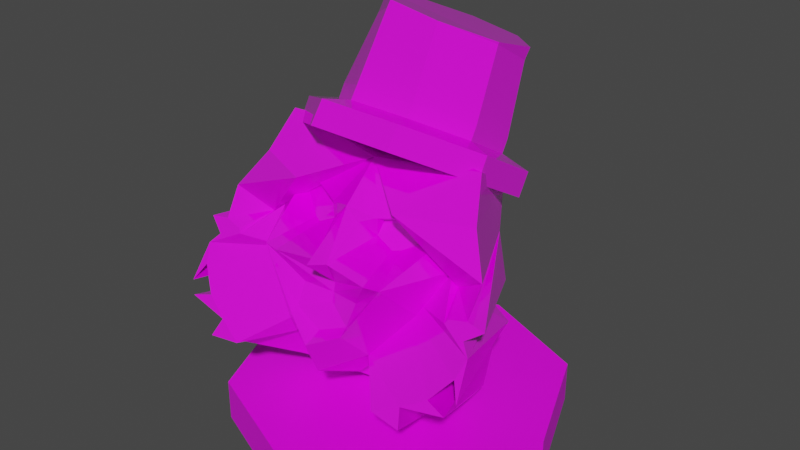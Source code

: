 # Source: sid.blend  (saved by Blender 2.80.43; exported with 4.5.12 LTS)
import bpy
from mathutils import Matrix  # noqa: F401  (used for matrix-valued properties, if any)

bpy.ops.wm.read_factory_settings(use_empty=True)
scene = bpy.context.scene
scene.name = 'Scene'

# ---- collections
col_collection = bpy.data.collections.new('Collection'); scene.collection.children.link(col_collection)

# ---- materials (node trees are filled in below, after node groups)
mat_sidface = bpy.data.materials.new('SidFace')
mat_sidface.use_transparent_shadow = False
mat_sidface.diffuse_color = (0.9137, 0.8824, 0.9176, 1.0)
mat_sidface.roughness = 0.0
mat_sidface.specular_intensity = 1.0
mat_sidface.metallic = 1.0
mat_sidbase = bpy.data.materials.new('SidBase')
mat_sidbase.use_transparent_shadow = False
mat_sidbase.roughness = 0.25

# ---- material node trees
mat_sidface.use_nodes = True; mat_sidface.node_tree.nodes.clear()
_N = mat_sidface.node_tree.nodes; _L = mat_sidface.node_tree.links
n0 = _N.new('ShaderNodeOutputMaterial'); n0.name = 'Material Output'; n0.location = (300, 300)
n1 = _N.new('ShaderNodeBsdfPrincipled'); n1.name = 'Principled BSDF'; n1.location = (10, 300)
n1.distribution = 'GGX'
n1.subsurface_method = 'BURLEY'
n1.inputs[2].default_value = 0.0
n1.inputs[3].default_value = 1.45
n1.inputs[13].default_value = 2.0
n2 = _N.new('ShaderNodeNormalMap'); n2.name = 'Normal Map'; n2.location = (-300, -300)
n2.label = 'Normal/Map'
n2.inputs[0].default_value = 0.14
n3 = _N.new('ShaderNodeTexImage'); n3.name = 'Image Texture'; n3.location = (-180, 280)
_L.new(n1.outputs[0], n0.inputs[0])
_L.new(n2.outputs[0], n1.inputs[5])
_L.new(n3.outputs[0], n1.inputs[0])
n0.is_active_output = True
mat_sidbase.use_nodes = True; mat_sidbase.node_tree.nodes.clear()
_N = mat_sidbase.node_tree.nodes; _L = mat_sidbase.node_tree.links
n0 = _N.new('ShaderNodeOutputMaterial'); n0.name = 'Material Output'; n0.location = (300, 300)
n1 = _N.new('ShaderNodeBsdfPrincipled'); n1.name = 'Principled BSDF'; n1.location = (10, 300)
n1.distribution = 'GGX'
n1.subsurface_method = 'BURLEY'
n1.inputs[3].default_value = 1.45
n2 = _N.new('ShaderNodeTexImage'); n2.name = 'Image Texture'; n2.location = (-180, 280)
_L.new(n1.outputs[0], n0.inputs[0])
_L.new(n2.outputs[0], n1.inputs[0])
n0.is_active_output = True

# ---- world
world_world = bpy.data.worlds.new('World'); scene.world = world_world
world_world.use_nodes = True; world_world.node_tree.nodes.clear()
_N = world_world.node_tree.nodes; _L = world_world.node_tree.links
n0 = _N.new('ShaderNodeOutputWorld'); n0.name = 'World Output'; n0.location = (300, 300)
n1 = _N.new('ShaderNodeBackground'); n1.name = 'Background'; n1.location = (10, 300)
n1.inputs[0].default_value = (0.05088, 0.05088, 0.05088, 1.0)
_L.new(n1.outputs[0], n0.inputs[0])
n0.is_active_output = True
world_world.color = (0.05088, 0.05088, 0.05088)
world_world.use_sun_shadow = False
world_world.sun_shadow_jitter_overblur = 0.0

# ---- meshes
me_object_3 = bpy.data.meshes.new('Object_3')
me_object_3.from_pydata([(2.46, 0.7516, 2.552), (-0.7717, -1.715, 2.351), (-0.05932, -1.262, 2.08), (-1.441, -1.655, 1.288), (2.218, 0.9241, 3.435), (-0.132, 2.087, 3.921), (-0.1831, 2.121, 2.796), (2.19, 0.5251, 2.772), (-0.1934, 1.713, 2.137), (2.218, 0.3687, 2.42), (-0.2239, 2.089, 1.837), (2.35, 0.3637, 2.101), (-0.203, 1.576, 1.775), (-0.2221, 1.646, 1.416), (2.001, -0.484, 1.374), (-0.2212, 1.295, 1.071), (-0.2437, 1.29, 0.5561), (1.656, -0.9984, 1.248), (-0.2025, 0.6143, 0.787), (-0.2371, 0.9835, 0.3867), (1.277, -1.53, 1.168), (-0.1713, -0.0879, 0.7619), (3.449, -2.828, 2.495), (2.267, 0.05511, 1.734), (1.738, -1.126, 0.8207), (2.595, -3.183, 1.978), (0.7125, -1.647, 2.286), (2.995, -2.767, 2.658), (3.4, -2.46, 3.148), (3.614, -2.673, 2.747), (3.525, -2.22, 3.554), (3.69, -1.923, 4.055), (1.9, 1.075, 4.462), (2.289, -1.112, 4.535), (2.803, -2.032, 3.974), (2.464, -2.974, 2.361), (1.881, -3.169, 2.092), (1.921, -1.561, 3.792), (3.319, -2.092, 3.804), (2.861, -1.978, 4.063), (3.273, -1.905, 4.139), (2.525, -1.215, 4.324), (3.309, -1.521, 4.81), (1.379, -1.903, 5.819), (2.527, -0.5619, 6.593), (2.808, -1.068, 5.668), (-2.007, 0.8954, 4.634), (-2.4, 0.7121, 3.639), (-2.596, 0.1366, 2.319), (-2.518, -0.1645, 1.944), (-1.965, -1.296, 0.9839), (-0.1361, -0.826, 0.7916), (-0.1877, -0.1665, 0.3078), (-3.36, -3.141, 2.795), (-2.236, -0.6785, 1.561), (-2.381, -3.197, 2.574), (-2.525, -3.418, 2.204), (-3.288, -2.767, 3.442), (-2.394, 0.3147, 2.974), (-3.184, -2.391, 4.091), (-3.544, -2.255, 4.374), (-3.138, -1.817, 5.094), (0.1162, -0.9548, 6.384), (-1.099, -2.016, 5.928), (-2.187, -1.318, 4.732), (-2.662, -2.283, 4.215), (-1.809, -3.338, 2.254), (-1.057, -2.427, 2.763), (-1.757, -1.844, 3.754), (-1.846, -1.734, 3.958), (-2.901, -3.038, 2.918), (-3.516, -3.0, 3.061), (-3.398, -2.538, 3.859), (-2.717, -2.234, 4.308), (-3.125, -2.199, 4.421), (-2.43, -1.443, 4.542), (-2.607, -1.317, 5.907), (-2.293, -0.7832, 6.805), (-2.438, 0.1549, 2.625), (-2.701, 0.5147, 2.779), (-1.858, -1.16, 1.403), (2.294, -0.2779, 1.061), (2.402, -0.02858, 1.261), (-2.686, -0.2622, 1.485), (-2.573, -0.5013, 1.275), (0.7656, -1.349, 2.115), (1.385, -1.18, 5.017), (-0.8888, -1.582, 4.826), (0.0486, -2.247, 3.503), (-0.6186, -2.364, 3.817), (-0.5941, -2.625, 3.356), (0.7172, -2.748, 3.142), (0.7077, -2.565, 3.298), (0.7487, -2.301, 3.757), (0.05695, -2.211, 3.73), (-0.6005, -2.809, 3.2), (0.04574, -2.655, 3.013), (0.1218, -1.824, 5.604), (0.3798, -1.77, 5.289), (0.2838, -2.638, 4.637), (1.824, -1.679, 3.597), (1.097, -2.329, 2.668), (1.263, -2.657, 4.482), (2.032, -0.7514, 5.201), (1.287, -0.9887, 5.325), (1.301, -1.184, 5.437), (0.6782, -1.533, 5.374), (0.6601, -1.282, 5.227), (0.6589, -1.501, 4.969), (1.6, -2.565, 4.468), (1.034, -1.494, 4.741), (1.202, -1.408, 4.767), (-0.09831, -1.275, 1.182), (0.00416, -2.719, 2.003), (-0.1616, 1.78, 2.929), (-0.1362, 0.6344, 2.312), (1.28, -0.1365, 2.726), (1.609, 0.8162, 3.447), (1.394, 0.9754, 4.426), (0.1411, -3.059, 4.757), (0.06529, -2.175, 3.957), (-0.0494, -2.654, 4.652), (-1.377, -2.701, 4.599), (0.06015, -3.115, 2.861), (-1.241, -1.3, 5.133), (-1.135, -1.1, 5.432), (-1.121, -1.295, 5.543), (-0.477, -1.586, 5.425), (-0.495, -1.335, 5.278), (-0.4963, -1.554, 5.02), (-0.1668, -1.795, 5.313), (-1.032, -2.763, 4.583), (-1.061, -1.512, 4.867), (-1.434, -0.2611, 2.846), (-0.8667, -1.424, 2.187), (-1.907, -0.9323, 5.375), (-1.784, 0.6604, 3.597), (-1.499, 0.8425, 4.554), (-2.319, 0.9609, 5.541), (0.6602, 2.308, 5.965), (-0.7585, 2.243, 6.028), (-0.7636, 2.082, 5.745), (0.6551, 2.147, 5.682), (-1.704, 1.146, 6.295), (-1.699, 1.308, 6.578), (0.8659, -0.8237, 7.372), (-0.5492, -0.7055, 7.706), (1.811, 0.04629, 6.859), (1.816, 0.2079, 7.143), (1.726, 1.465, 6.427), (-1.609, 0.05064, 7.294), (-1.392, 0.9609, 8.698), (-0.4419, 0.1275, 9.156), (0.8142, 0.1851, 9.101), (0.8695, -0.6403, 7.643), (-0.5952, 2.992, 7.708), (1.655, 1.111, 8.612), (-0.4291, 0.2206, 9.302), (-1.471, 2.074, 8.064), (-1.39, 2.395, 8.692), (0.7006, 3.206, 8.047), (1.611, 2.326, 8.196), (0.6172, 2.96, 7.522), (1.561, 2.213, 7.931), (1.64, 1.1, 8.564), (-1.345, 1.18, 9.108), (-0.5423, 3.234, 8.252), (-1.047, 2.504, 5.304), (-1.056, 2.217, 4.802), (0.8501, 2.305, 4.718), (2.283, 1.172, 5.338), (2.292, 1.459, 5.84), (1.14, -1.774, 7.039), (-0.7666, -1.862, 7.123), (-0.7613, -1.524, 7.596), (-2.19, -0.4423, 7.005), (-2.31, 1.247, 6.043), (0.8591, 2.591, 5.22), (1.721, 1.304, 6.144), (2.412, -0.231, 6.802), (1.145, -1.437, 7.512), (-0.5527, -0.8888, 7.435), (-1.614, -0.111, 7.01), (-1.825, 1.168, 5.414), (-1.876, 0.9812, 5.521), (-1.959, 0.6735, 5.698), (-1.221, 1.02, 5.487), (-1.223, 1.011, 5.493), (-2.225, -0.3654, 6.295), (-2.207, -0.4503, 6.614), (-1.507, -0.3819, 6.292), (-1.491, -0.3888, 6.296), (-0.1051, 2.261, 4.76), (-0.465, 2.032, 4.897), (-0.5222, 1.996, 4.918), (-0.103, 2.263, 4.763), (-0.07125, 1.814, 5.014), (-0.1048, 1.79, 5.028), (-2.196, -0.6103, 6.71), (-2.054, -0.7148, 6.783), (-1.318, -0.4356, 6.319), (-0.2278, -0.6382, 6.415), (0.1072, -0.7005, 6.445), (-0.9263, -0.8806, 6.566), (-1.986, -0.805, 6.751), (-0.3409, -0.3283, 6.241), (0.01862, -0.6269, 6.405), (-1.886, -0.9768, 6.638), (-0.03461, 1.794, 5.025), (1.184, 1.131, 5.381), (0.3509, 2.036, 4.88), (1.75, 1.339, 5.252), (1.763, 1.333, 5.256), (-0.1009, 2.261, 4.759), (2.395, -0.239, 6.411), (2.407, -0.399, 6.507), (2.282, -0.5156, 6.592), (1.187, 1.122, 5.386), (1.666, -0.2362, 6.152), (0.4998, -0.2898, 6.204), (0.1848, -0.6193, 6.397), (1.486, -0.3068, 6.196), (0.4312, -0.608, 6.386), (2.22, -0.6119, 6.566), (1.16, -0.7848, 6.474), (1.651, -0.2446, 6.157), (2.126, -0.7926, 6.461), (1.761, -0.7897, 6.466), (1.839, 1.152, 5.358), (1.966, 0.8537, 5.525), (2.377, -0.1541, 6.093), (0.0, 0.0, -0.5), (-0.002419, -0.5556, 0.4749), (0.0, 4.0, -0.5), (0.0, 4.0, 0.5), (2.828, 2.828, -0.5), (2.828, 2.828, 0.5), (4.0, -1.788e-07, -0.5), (4.0, -1.788e-07, 0.5), (2.828, -2.828, -0.5), (2.828, -2.828, 0.5), (-3.502e-07, -4.0, -0.5), (-3.502e-07, -4.0, 0.5), (-2.828, -2.828, -0.5), (-2.828, -2.828, 0.5), (-4.0, 5.96e-08, -0.5), (-4.0, 5.96e-08, 0.5), (-2.828, 2.828, -0.5), (-2.828, 2.828, 0.5)], [], [(101, 91, 123, 113), (102, 110, 108, 99), (31, 4, 32), (11, 8, 9), (62, 127, 97), (127, 130, 97), (10, 12, 11), (81, 14, 13), (13, 23, 82), (110, 102, 109, 111), (13, 17, 16), (15, 17, 18), (82, 81, 13), (88, 90, 96, 92), (116, 117, 33, 100), (83, 84, 53), (85, 116, 100, 101), (52, 21, 20), (42, 40, 32), (24, 20, 21), (73, 74, 59), (82, 23, 22), (81, 16, 13), (65, 69, 64), (115, 114, 117, 116), (36, 101, 26), (112, 113, 67, 134), (28, 27, 9), (26, 20, 25), (31, 38, 4), (46, 60, 74), (41, 43, 33), (10, 48, 8), (34, 41, 33), (34, 39, 41), (36, 35, 101), (57, 68, 69, 72), (80, 50, 56, 55), (132, 122, 131, 87), (34, 30, 38), (65, 72, 69), (37, 30, 34), (39, 40, 41), (25, 24, 17, 35), (135, 137, 136, 64), (107, 104, 105, 106), (40, 42, 41), (11, 10, 8), (37, 34, 33), (43, 41, 42), (90, 89, 122), (50, 80, 18, 19), (122, 68, 67, 95), (62, 33, 43), (58, 6, 79), (97, 98, 106), (103, 105, 104), (118, 117, 114, 196, 208), (17, 81, 22, 35), (109, 100, 33), (128, 87, 129), (39, 34, 38), (79, 6, 8), (8, 78, 48), (48, 13, 12), (100, 27, 28), (13, 83, 48), (93, 92, 109), (132, 128, 124), (80, 13, 16), (17, 24, 19, 18), (50, 19, 21), (21, 3, 50), (52, 51, 3), (124, 125, 135), (22, 11, 27), (53, 54, 49), (56, 66, 55), (121, 131, 120), (56, 50, 3), (118, 208, 209), (133, 68, 64, 136), (30, 29, 11, 0), (20, 24, 25), (59, 47, 72), (60, 47, 59), (48, 70, 78), (53, 70, 48), (17, 15, 16), (126, 125, 128, 127), (46, 74, 61), (62, 63, 64), (63, 75, 64), (65, 64, 75), (65, 75, 73), (66, 67, 55), (9, 8, 0), (82, 13, 11), (64, 205, 206, 202, 62), (100, 28, 30, 37), (74, 60, 59), (100, 101, 35, 27), (73, 75, 74), (74, 75, 61), (81, 17, 19), (63, 61, 75), (131, 89, 94), (130, 121, 97), (45, 44, 223, 226, 227, 224, 62, 43), (48, 78, 79), (91, 109, 92), (1, 56, 3), (48, 79, 8), (110, 107, 108), (19, 17, 24), (80, 16, 19), (68, 133, 134, 67), (82, 22, 81), (10, 11, 13), (10, 13, 48), (84, 83, 13), (70, 53, 55), (13, 49, 54), (103, 104, 86), (52, 20, 51), (8, 6, 0), (109, 103, 111), (58, 79, 72), (0, 7, 30), (21, 19, 24), (65, 73, 59), (57, 70, 68), (55, 67, 68, 70), (36, 26, 25), (67, 113, 123, 95), (132, 124, 135), (23, 14, 22), (4, 7, 6, 5), (72, 47, 58), (22, 14, 81), (20, 26, 2, 51), (38, 31, 40), (31, 32, 40), (118, 103, 33, 117), (59, 72, 65), (12, 13, 11), (30, 7, 4), (32, 210, 211, 212), (21, 52, 3), (27, 11, 9), (129, 130, 127), (125, 126, 135), (108, 106, 98), (78, 70, 57), (47, 5, 6, 58), (85, 112, 115, 116), (66, 56, 1), (4, 38, 30), (71, 57, 72), (22, 27, 35), (103, 118, 209, 217, 218), (62, 202, 201, 200), (62, 200, 191, 126, 127), (28, 29, 30), (81, 19, 16), (8, 79, 78), (2, 1, 3, 51), (17, 13, 81), (78, 57, 79), (111, 107, 110), (40, 39, 38), (36, 25, 35), (22, 82, 11), (115, 133, 136, 114), (89, 90, 88, 94), (93, 109, 102), (102, 120, 94), (129, 121, 130), (77, 76, 63, 62, 203, 207, 204), (5, 195, 213, 210, 32, 4), (93, 102, 94), (89, 131, 122), (122, 95, 90), (119, 121, 120), (123, 91, 92, 96), (0, 6, 7), (80, 55, 53, 84), (94, 120, 131), (80, 16, 15), (107, 86, 104), (97, 99, 98), (99, 119, 120), (113, 112, 85, 101), (119, 99, 97), (111, 103, 86), (13, 80, 84), (13, 54, 84), (13, 83, 49), (123, 96, 90, 95), (108, 98, 99), (48, 12, 10), (71, 72, 79), (132, 135, 122), (131, 121, 129, 87), (109, 33, 103), (93, 94, 88, 92), (86, 107, 111), (15, 18, 80), (53, 49, 83), (62, 106, 105, 225, 221), (54, 53, 84), (119, 97, 121), (102, 99, 120), (124, 128, 125), (61, 63, 76), (43, 42, 45), (115, 112, 134, 133), (53, 48, 83), (128, 129, 127), (0, 11, 8), (62, 97, 106), (68, 122, 64), (42, 32, 212, 228, 229, 45), (64, 122, 135), (1, 67, 66), (101, 100, 109, 91), (14, 23, 13), (107, 106, 108), (46, 47, 60), (132, 87, 128), (138, 168, 193, 194, 183, 184), (154, 153, 152, 146), (171, 170, 169, 177), (176, 143, 141, 167), (166, 160, 162), (147, 148, 154, 145), (144, 143, 182, 150), (168, 167, 177, 169, 213, 195, 192), (146, 150, 182, 181), (140, 144, 158, 155), (170, 171, 179, 215, 214, 230), (158, 159, 166), (148, 149, 163, 164), (145, 181, 174, 180), (173, 174, 175, 198, 199, 204, 207), (162, 163, 149, 139), (163, 161, 156, 164), (165, 157, 156), (160, 161, 163, 162), (159, 165, 156, 161), (146, 181, 145, 154), (176, 138, 188, 189, 198, 175), (157, 165, 151, 152), (142, 139, 149, 178), (143, 144, 140, 141), (159, 158, 151, 165), (157, 153, 156), (158, 144, 150, 151), (174, 173, 172, 180), (160, 166, 159), (161, 160, 159), (150, 146, 152, 151), (145, 180, 179, 147), (140, 139, 142, 141), (167, 168, 138, 176), (147, 178, 149, 148), (153, 154, 148, 164), (181, 182, 175, 174), (162, 155, 166), (168, 192, 193), (182, 143, 176, 175), (140, 155, 162, 139), (164, 156, 153), (142, 177, 167, 141), (147, 179, 171, 178), (171, 177, 142, 178), (179, 180, 172, 226, 223, 216, 215), (173, 207, 203, 202, 224, 227), (211, 210, 213, 169, 170), (183, 194, 46), (189, 188, 185, 76, 77), (197, 196, 114, 136, 137), (214, 215, 216, 44), (222, 220, 202), (220, 206, 202), (206, 201, 202), (216, 223, 44), (224, 202, 62), (199, 198, 189, 77), (218, 225, 105, 103), (229, 230, 214, 44, 45), (187, 217, 209, 208, 196, 197, 186), (228, 212, 211, 170), (191, 190, 135, 126), (190, 187, 186, 137, 135), (202, 203, 62), (204, 199, 77), (186, 197, 137), (227, 226, 172, 173), (221, 222, 202, 62), (201, 206, 220, 222, 221, 225, 218, 217, 187, 190, 191, 200), (230, 229, 228, 170), (184, 185, 188, 138), (202, 220, 219, 33, 62), (194, 193, 192, 195, 5, 47, 46), (185, 184, 183, 46, 61, 76), (157, 152, 153), (155, 158, 166), (231, 233, 235), (232, 236, 234), (233, 234, 236, 235), (231, 235, 237), (232, 238, 236), (235, 236, 238, 237), (231, 237, 239), (232, 240, 238), (237, 238, 240, 239), (231, 239, 241), (232, 242, 240), (239, 240, 242, 241), (231, 241, 243), (232, 244, 242), (241, 242, 244, 243), (231, 243, 245), (232, 246, 244), (243, 244, 246, 245), (231, 245, 247), (232, 248, 246), (245, 246, 248, 247), (231, 247, 233), (232, 234, 248), (247, 248, 234, 233)])
me_object_3.polygons.foreach_set('material_index', [0, 0, 0, 0, 0, 0, 0, 0, 0, 0, 0, 0, 0, 0, 0, 0, 0, 0, 0, 0, 0, 0, 0, 0, 0, 0, 0, 0, 0, 0, 0, 0, 0, 0, 0, 0, 0, 0, 0, 0, 0, 0, 0, 0, 0, 0, 0, 0, 0, 0, 0, 0, 0, 0, 0, 0, 0, 0, 0, 0, 0, 0, 0, 0, 0, 0, 0, 0, 0, 0, 0, 0, 0, 0, 0, 0, 0, 0, 0, 0, 0, 0, 0, 0, 0, 0, 0, 0, 0, 0, 0, 0, 0, 0, 0, 0, 0, 0, 0, 0, 0, 0, 0, 0, 0, 0, 0, 0, 0, 0, 0, 0, 0, 0, 0, 0, 0, 0, 0, 0, 0, 0, 0, 0, 0, 0, 0, 0, 0, 0, 0, 0, 0, 0, 0, 0, 0, 0, 0, 0, 0, 0, 0, 0, 0, 0, 0, 0, 0, 0, 0, 0, 0, 0, 0, 0, 0, 0, 0, 0, 0, 0, 0, 0, 0, 0, 0, 0, 0, 0, 0, 0, 0, 0, 0, 0, 0, 0, 0, 0, 0, 0, 0, 0, 0, 0, 0, 0, 0, 0, 0, 0, 0, 0, 0, 0, 0, 0, 0, 0, 0, 0, 0, 0, 0, 0, 0, 0, 0, 0, 0, 0, 0, 0, 0, 0, 0, 0, 0, 0, 0, 0, 0, 0, 0, 0, 0, 0, 0, 0, 0, 0, 0, 0, 0, 0, 0, 0, 0, 0, 0, 0, 0, 0, 0, 0, 0, 0, 0, 0, 0, 0, 0, 0, 0, 0, 0, 0, 0, 0, 0, 0, 0, 0, 0, 0, 0, 0, 0, 0, 0, 0, 0, 0, 0, 0, 0, 0, 0, 0, 0, 0, 0, 0, 0, 0, 0, 0, 0, 0, 0, 0, 0, 0, 0, 0, 0, 0, 0, 0, 0, 0, 0, 0, 0, 0, 0, 0, 1, 1, 1, 1, 1, 1, 1, 1, 1, 1, 1, 1, 1, 1, 1, 1, 1, 1, 1, 1, 1, 1, 1, 1])
_uv = me_object_3.uv_layers.new(name='UVMap')
_uv.uv.foreach_set('vector', [0.6214, 0.3303, 0.5792, 0.3829, 0.5061, 0.3517, 0.4999, 0.2563, 0.6398, 0.2772, 0.6144, 0.4066, 0.5727, 0.4057, 0.531, 0.2793, 0.3588, 0.4845, 0.6754, 0.4156, 0.6921, 0.5297, 0.7607, 0.2672, 0.4779, 0.2712, 0.7461, 0.3027, 0.5124, 0.4665, 0.4464, 0.3963, 0.513, 0.3699, 0.4464, 0.6367, 0.4809, 0.6243, 0.513, 0.6567, 0.4745, 0.8049, 0.4769, 0.7478, 0.7607, 0.6131, 0.7545, 0.5418, 0.7219, 0.5188, 0.4747, 0.7556, 0.4747, 0.1911, 0.7514, 0.2264, 0.7665, 0.1738, 0.6144, 0.4066, 0.6398, 0.2772, 0.6773, 0.2875, 0.6331, 0.4161, 0.7556, 0.1911, 0.4617, 0.1724, 0.7161, 0.09544, 0.4748, 0.7166, 0.6835, 0.4617, 0.4769, 0.6409, 0.7665, 0.5695, 0.7545, 0.5418, 0.4747, 0.7556, 0.5048, 0.4231, 0.4334, 0.4067, 0.5045, 0.3686, 0.5781, 0.4003, 0.5575, 0.3368, 0.6634, 0.4169, 0.449, 0.5378, 0.386, 0.4335, 0.5435, 0.1987, 0.5169, 0.1754, 0.2234, 0.3443, 0.4227, 0.2688, 0.5575, 0.3368, 0.386, 0.4335, 0.3138, 0.3303, 0.5541, 0.06784, 0.5629, 0.1183, 0.4025, 0.1635, 0.4036, 0.5684, 0.3608, 0.4938, 0.6921, 0.5297, 0.6927, 0.4474, 0.6414, 0.4025, 0.4804, 0.5629, 0.1974, 0.5126, 0.152, 0.5251, 0.1455, 0.4884, 0.5695, 0.1738, 0.5788, 0.2264, 0.2582, 0.311, 0.7545, 0.1516, 0.4723, 0.09544, 0.4747, 0.1911, 0.2034, 0.5022, 0.2942, 0.4736, 0.2563, 0.5598, 0.4843, 0.6432, 0.4815, 0.7705, 0.6783, 0.6634, 0.6418, 0.5575, 0.2203, 0.2662, 0.3138, 0.3303, 0.3896, 0.2878, 0.4308, 0.165, 0.2704, 0.2563, 0.3028, 0.3408, 0.4144, 0.2768, 0.2991, 0.3836, 0.265, 0.3292, 0.6136, 0.3027, 0.5787, 0.2878, 0.6414, 0.1635, 0.7879, 0.2536, 0.9096, 0.3588, 0.8685, 0.34, 0.7461, 0.6754, 0.2763, 0.6722, 0.1054, 0.3219, 0.152, 0.3282, 0.4375, 0.5144, 0.3611, 0.6806, 0.449, 0.5378, 0.4745, 0.8049, 0.2108, 0.5878, 0.4779, 0.7631, 0.8111, 0.3467, 0.7802, 0.4375, 0.7539, 0.449, 0.8111, 0.3467, 0.8175, 0.3527, 0.7802, 0.4375, 0.7086, 0.2203, 0.7733, 0.242, 0.6214, 0.3138, 0.1339, 0.4164, 0.3041, 0.451, 0.2942, 0.4736, 0.1217, 0.4627, 0.4437, 0.1896, 0.4285, 0.143, 0.1926, 0.2787, 0.2172, 0.3198, 0.3814, 0.4045, 0.3464, 0.2723, 0.3847, 0.2655, 0.4006, 0.3967, 0.8111, 0.4755, 0.8914, 0.4288, 0.8685, 0.4566, 0.2034, 0.5022, 0.1217, 0.4627, 0.2942, 0.4736, 0.713, 0.4552, 0.8914, 0.4288, 0.8111, 0.4755, 0.8175, 0.3527, 0.8633, 0.3608, 0.7802, 0.4375, 0.2188, 0.2536, 0.4474, 0.1249, 0.4617, 0.1724, 0.242, 0.2961, 0.469, 0.6312, 0.6663, 0.5399, 0.6461, 0.4335, 0.4261, 0.5598, 0.5728, 0.4301, 0.6425, 0.4627, 0.6441, 0.441, 0.5748, 0.4022, 0.8633, 0.4938, 0.8674, 0.5684, 0.7802, 0.5144, 0.7607, 0.6131, 0.4745, 0.8049, 0.4779, 0.7631, 0.713, 0.4552, 0.8111, 0.4755, 0.7539, 0.5378, 0.6527, 0.6806, 0.7802, 0.5144, 0.8674, 0.5684, 0.2808, 0.4067, 0.3098, 0.458, 0.2723, 0.5449, 0.4285, 0.143, 0.4437, 0.1896, 0.6409, 0.1211, 0.682, 0.07661, 0.3464, 0.5449, 0.3041, 0.451, 0.3819, 0.3408, 0.4327, 0.3894, 0.5124, 0.4665, 0.7539, 0.449, 0.6527, 0.3611, 0.2333, 0.6076, 0.4791, 0.8085, 0.1992, 0.6299, 0.513, 0.6567, 0.5417, 0.6216, 0.5748, 0.6311, 0.7254, 0.4891, 0.6441, 0.441, 0.6425, 0.4627, 0.6544, 0.5257, 0.6783, 0.4169, 0.4815, 0.3593, 0.4915, 0.5911, 0.4956, 0.5923, 0.6835, 0.4617, 0.7545, 0.5418, 0.8829, 0.2582, 0.7733, 0.242, 0.2875, 0.5303, 0.386, 0.4335, 0.449, 0.5378, 0.4444, 0.6204, 0.4006, 0.5701, 0.4443, 0.5917, 0.8175, 0.4853, 0.8111, 0.4755, 0.8685, 0.4566, 0.1992, 0.3426, 0.4791, 0.3445, 0.4779, 0.2712, 0.4779, 0.2712, 0.2284, 0.3255, 0.2108, 0.2915, 0.2108, 0.2915, 0.4747, 0.1911, 0.4769, 0.231, 0.7023, 0.4335, 0.8324, 0.3292, 0.8775, 0.3836, 0.4747, 0.1911, 0.2008, 0.1987, 0.2108, 0.2915, 0.5827, 0.4513, 0.5781, 0.4003, 0.6773, 0.5303, 0.3814, 0.5747, 0.4444, 0.6204, 0.3614, 0.6043, 0.4437, 0.1896, 0.7556, 0.1911, 0.7161, 0.09544, 0.6835, 0.1724, 0.6927, 0.1249, 0.4731, 0.07661, 0.4769, 0.1211, 0.2809, 0.4285, 0.4731, 0.682, 0.4804, 0.5629, 0.4804, 0.5629, 0.3393, 0.3886, 0.2809, 0.4285, 0.4786, 0.5541, 0.4843, 0.4808, 0.3393, 0.3886, 0.3614, 0.6043, 0.3732, 0.6376, 0.2874, 0.6312, 0.8829, 0.2582, 0.7607, 0.6131, 0.8324, 0.265, 0.2234, 0.3443, 0.4972, 0.2071, 0.5544, 0.2498, 0.2187, 0.2787, 0.2983, 0.2843, 0.2347, 0.3198, 0.4939, 0.5508, 0.3847, 0.5432, 0.5067, 0.4735, 0.2187, 0.1926, 0.2809, 0.4285, 0.3393, 0.3886, 0.6544, 0.5257, 0.4956, 0.5923, 0.631, 0.6319, 0.5436, 0.35, 0.3677, 0.451, 0.4261, 0.5598, 0.6461, 0.4335, 0.3258, 0.4288, 0.2755, 0.3391, 0.6131, 0.2672, 0.6562, 0.3174, 0.6414, 0.4025, 0.6927, 0.4474, 0.7879, 0.2188, 0.3068, 0.4884, 0.6518, 0.4382, 0.2905, 0.4627, 0.1054, 0.3219, 0.2326, 0.6518, 0.1455, 0.3068, 0.5878, 0.2915, 0.2349, 0.3581, 0.5899, 0.3255, 0.1259, 0.2234, 0.177, 0.2349, 0.2108, 0.5878, 0.4617, 0.1724, 0.7166, 0.1527, 0.7161, 0.09544, 0.3748, 0.4286, 0.3732, 0.4504, 0.4444, 0.4242, 0.4464, 0.3963, 0.6722, 0.5489, 0.3282, 0.5251, 0.3707, 0.6, 0.5124, 0.4665, 0.3773, 0.3485, 0.2563, 0.4261, 0.3773, 0.3485, 0.2293, 0.4122, 0.2563, 0.4261, 0.2034, 0.3188, 0.2563, 0.4261, 0.2293, 0.4122, 0.3188, 0.5022, 0.4122, 0.5387, 0.3243, 0.5126, 0.2983, 0.2015, 0.3819, 0.3028, 0.2347, 0.2172, 0.7461, 0.6136, 0.4779, 0.7631, 0.7729, 0.6562, 0.7665, 0.1738, 0.4747, 0.1911, 0.7607, 0.2672, 0.2563, 0.4261, 0.4615, 0.5361, 0.5015, 0.503, 0.5114, 0.4948, 0.5124, 0.4665, 0.7023, 0.4335, 0.8775, 0.3836, 0.8914, 0.4288, 0.713, 0.4552, 0.152, 0.5251, 0.1054, 0.52, 0.1455, 0.4884, 0.7023, 0.4335, 0.6214, 0.3303, 0.7733, 0.2961, 0.8324, 0.3292, 0.1974, 0.3243, 0.2293, 0.4122, 0.152, 0.3282, 0.152, 0.5251, 0.2293, 0.5387, 0.1506, 0.6, 0.7545, 0.5418, 0.6835, 0.4617, 0.4731, 0.682, 0.3773, 0.6927, 0.1506, 0.6, 0.2293, 0.5387, 0.3847, 0.5432, 0.4307, 0.458, 0.5058, 0.4483, 0.373, 0.6243, 0.2776, 0.5508, 0.3699, 0.6567, 0.8117, 0.4539, 0.7804, 0.5102, 0.7463, 0.5046, 0.7358, 0.4845, 0.6952, 0.4849, 0.6283, 0.4854, 0.5124, 0.4665, 0.6527, 0.3611, 0.5878, 0.2915, 0.5899, 0.3255, 0.6299, 0.3426, 0.2671, 0.3829, 0.2875, 0.5303, 0.2875, 0.4003, 0.382, 0.295, 0.1926, 0.2787, 0.3886, 0.1768, 0.2108, 0.2915, 0.1992, 0.3426, 0.4779, 0.2712, 0.6144, 0.5607, 0.5728, 0.6147, 0.5727, 0.5861, 0.682, 0.07661, 0.4617, 0.1724, 0.4474, 0.1249, 0.4437, 0.1896, 0.7161, 0.09544, 0.682, 0.07661, 0.3677, 0.451, 0.5436, 0.35, 0.4144, 0.2768, 0.3028, 0.3408, 0.5695, 0.1738, 0.2582, 0.311, 0.5418, 0.1516, 0.4745, 0.8049, 0.7607, 0.6131, 0.4747, 0.7556, 0.4745, 0.8049, 0.4747, 0.7556, 0.2108, 0.5878, 0.2133, 0.5169, 0.2008, 0.5435, 0.4747, 0.7556, 0.177, 0.3581, 0.1259, 0.3443, 0.2347, 0.3198, 0.4747, 0.7556, 0.2195, 0.5544, 0.2508, 0.4972, 0.7254, 0.6119, 0.6425, 0.6257, 0.6534, 0.5915, 0.4786, 0.5541, 0.6414, 0.4025, 0.4843, 0.4808, 0.4779, 0.2712, 0.4791, 0.3445, 0.7729, 0.3174, 0.6773, 0.2875, 0.7254, 0.4891, 0.6331, 0.4161, 0.2333, 0.6076, 0.1992, 0.6299, 0.1217, 0.2905, 0.7729, 0.6562, 0.743, 0.631, 0.8914, 0.3258, 0.4804, 0.5629, 0.4731, 0.682, 0.6927, 0.4474, 0.2034, 0.5022, 0.1974, 0.5126, 0.1455, 0.4884, 0.1339, 0.4164, 0.177, 0.3581, 0.3041, 0.451, 0.2347, 0.3198, 0.3819, 0.3408, 0.3041, 0.451, 0.177, 0.3581, 0.7086, 0.2203, 0.5787, 0.3896, 0.7879, 0.2188, 0.3819, 0.3408, 0.4999, 0.2563, 0.5061, 0.3517, 0.4327, 0.3894, 0.3814, 0.5747, 0.3614, 0.6043, 0.2874, 0.6312, 0.5788, 0.2264, 0.5188, 0.1864, 0.2582, 0.311, 0.7461, 0.4156, 0.743, 0.3418, 0.4791, 0.3445, 0.4848, 0.4696, 0.2905, 0.4627, 0.6518, 0.4382, 0.6076, 0.3643, 0.8829, 0.2582, 0.7219, 0.5188, 0.7545, 0.5418, 0.6414, 0.1635, 0.5787, 0.2878, 0.4928, 0.2649, 0.4843, 0.1216, 0.8685, 0.4566, 0.9096, 0.4845, 0.8633, 0.4938, 0.9096, 0.3588, 0.7106, 0.6921, 0.8633, 0.3608, 0.6811, 0.5257, 0.4891, 0.6119, 0.449, 0.5378, 0.6634, 0.4169, 0.1455, 0.4884, 0.1217, 0.4627, 0.2034, 0.5022, 0.4769, 0.231, 0.4747, 0.1911, 0.7607, 0.2672, 0.3258, 0.4288, 0.631, 0.3418, 0.6754, 0.4156, 0.7106, 0.5297, 0.5385, 0.5762, 0.694, 0.6176, 0.6954, 0.618, 0.5629, 0.1183, 0.5541, 0.06784, 0.3886, 0.1768, 0.265, 0.3292, 0.6131, 0.2672, 0.6136, 0.3027, 0.4443, 0.5917, 0.4809, 0.6243, 0.4464, 0.6367, 0.3732, 0.4504, 0.3748, 0.4286, 0.2874, 0.469, 0.5727, 0.5861, 0.5748, 0.6311, 0.5417, 0.6216, 0.5899, 0.3255, 0.2349, 0.3581, 0.265, 0.4164, 0.2326, 0.4382, 0.4848, 0.4696, 0.4791, 0.3445, 0.2333, 0.3643, 0.5846, 0.4227, 0.4885, 0.4308, 0.4843, 0.6432, 0.6418, 0.5575, 0.2983, 0.2015, 0.2187, 0.1926, 0.4136, 0.382, 0.6754, 0.4156, 0.34, 0.4566, 0.3258, 0.4288, 0.1086, 0.374, 0.1339, 0.4164, 0.1217, 0.4627, 0.8829, 0.311, 0.8324, 0.3292, 0.7733, 0.2961, 0.4891, 0.6119, 0.6811, 0.5257, 0.6984, 0.6319, 0.6974, 0.6325, 0.5464, 0.7176, 0.5124, 0.4665, 0.5114, 0.4948, 0.4741, 0.5017, 0.3528, 0.5242, 0.5124, 0.7434, 0.3528, 0.7362, 0.3337, 0.7336, 0.3748, 0.6499, 0.4464, 0.6367, 0.8775, 0.3836, 0.9012, 0.3391, 0.8914, 0.4288, 0.7545, 0.5418, 0.4731, 0.682, 0.4723, 0.7161, 0.4779, 0.7631, 0.1992, 0.6299, 0.2284, 0.5899, 0.4928, 0.2649, 0.4136, 0.295, 0.3393, 0.1768, 0.4843, 0.1216, 0.6835, 0.4617, 0.4747, 0.7556, 0.7545, 0.5418, 0.2284, 0.5899, 0.1339, 0.265, 0.1992, 0.6299, 0.6331, 0.5636, 0.5728, 0.6147, 0.6144, 0.5607, 0.8633, 0.4938, 0.8175, 0.4853, 0.8685, 0.4566, 0.7086, 0.2662, 0.7879, 0.2536, 0.7733, 0.2961, 0.2582, 0.311, 0.5695, 0.1738, 0.6131, 0.2672, 0.4843, 0.6432, 0.34, 0.5436, 0.3011, 0.6461, 0.4815, 0.7705, 0.4307, 0.458, 0.4334, 0.4067, 0.5048, 0.4231, 0.5058, 0.4483, 0.5827, 0.4513, 0.6773, 0.5303, 0.6398, 0.5319, 0.6398, 0.5319, 0.5067, 0.4735, 0.5058, 0.4483, 0.3998, 0.5917, 0.2776, 0.5508, 0.373, 0.6243, 0.2445, 0.4856, 0.2096, 0.4263, 0.3773, 0.3485, 0.5124, 0.4665, 0.3964, 0.4748, 0.2898, 0.4641, 0.2786, 0.4832, 0.4848, 0.4696, 0.488, 0.5632, 0.4882, 0.5628, 0.5385, 0.5762, 0.7106, 0.5297, 0.7461, 0.4156, 0.5827, 0.4513, 0.6398, 0.5319, 0.5058, 0.4483, 0.4307, 0.458, 0.3847, 0.5432, 0.3464, 0.5449, 0.2723, 0.5449, 0.2604, 0.3894, 0.2808, 0.4067, 0.2326, 0.5625, 0.2776, 0.5508, 0.3308, 0.4735, 0.5061, 0.2263, 0.5792, 0.2671, 0.5781, 0.2875, 0.5045, 0.2774, 0.7729, 0.6562, 0.4791, 0.8085, 0.743, 0.631, 0.2929, 0.4437, 0.2347, 0.2172, 0.1259, 0.2234, 0.2133, 0.5169, 0.5058, 0.4483, 0.5067, 0.4735, 0.3847, 0.5432, 0.4437, 0.1896, 0.7161, 0.09544, 0.7166, 0.1527, 0.5728, 0.6147, 0.6534, 0.5915, 0.6425, 0.6257, 0.3699, 0.6567, 0.2793, 0.5492, 0.3758, 0.6216, 0.2793, 0.5492, 0.2326, 0.5625, 0.3308, 0.4735, 0.4999, 0.2704, 0.4885, 0.4308, 0.5846, 0.4227, 0.6214, 0.3138, 0.2326, 0.5625, 0.2793, 0.5492, 0.3699, 0.6567, 0.6331, 0.5636, 0.7254, 0.6119, 0.6534, 0.5915, 0.4747, 0.7556, 0.2929, 0.4437, 0.2133, 0.5169, 0.4747, 0.7556, 0.2508, 0.4972, 0.2133, 0.5169, 0.4747, 0.1911, 0.2008, 0.1987, 0.2195, 0.2498, 0.5061, 0.2263, 0.5045, 0.2774, 0.4334, 0.2808, 0.4327, 0.2604, 0.4057, 0.5861, 0.3758, 0.6216, 0.2793, 0.5492, 0.2108, 0.5878, 0.4769, 0.7478, 0.4745, 0.8049, 0.2391, 0.374, 0.2905, 0.4627, 0.6299, 0.3426, 0.3814, 0.4045, 0.2874, 0.469, 0.3464, 0.2723, 0.3847, 0.2655, 0.4939, 0.2776, 0.4443, 0.3998, 0.4006, 0.3967, 0.2875, 0.5303, 0.449, 0.5378, 0.4891, 0.6119, 0.5827, 0.4513, 0.5058, 0.4483, 0.5048, 0.4231, 0.5781, 0.4003, 0.6534, 0.5915, 0.5728, 0.6147, 0.6331, 0.5636, 0.4748, 0.7166, 0.4769, 0.6409, 0.2929, 0.4437, 0.2234, 0.3443, 0.5544, 0.2498, 0.5435, 0.1987, 0.5124, 0.7434, 0.5748, 0.6311, 0.6441, 0.6381, 0.683, 0.7182, 0.6647, 0.7225, 0.2508, 0.4972, 0.1259, 0.2234, 0.2133, 0.5169, 0.2326, 0.5625, 0.3699, 0.6567, 0.2776, 0.5508, 0.6398, 0.5319, 0.531, 0.5492, 0.5067, 0.4735, 0.3614, 0.6043, 0.4444, 0.6204, 0.3732, 0.6376, 0.1506, 0.6, 0.3773, 0.6927, 0.2096, 0.6903, 0.6527, 0.6806, 0.8674, 0.5684, 0.8117, 0.6638, 0.4843, 0.6432, 0.4885, 0.4308, 0.4031, 0.4144, 0.34, 0.5436, 0.2234, 0.3443, 0.5878, 0.2915, 0.5435, 0.1987, 0.4242, 0.6204, 0.3998, 0.5917, 0.3963, 0.6367, 0.7729, 0.3174, 0.7607, 0.2672, 0.4779, 0.2712, 0.5124, 0.4665, 0.513, 0.3699, 0.5748, 0.4022, 0.3677, 0.451, 0.2723, 0.5449, 0.4261, 0.5598, 0.4036, 0.5684, 0.6921, 0.5297, 0.7208, 0.618, 0.7007, 0.6293, 0.6676, 0.6479, 0.4539, 0.6638, 0.4261, 0.5598, 0.2723, 0.5449, 0.469, 0.6312, 0.382, 0.295, 0.3028, 0.3408, 0.2015, 0.2843, 0.3138, 0.3303, 0.386, 0.4335, 0.2875, 0.5303, 0.2671, 0.3829, 0.7219, 0.5188, 0.7514, 0.5788, 0.4747, 0.7556, 0.4301, 0.6147, 0.4022, 0.6311, 0.4057, 0.5861, 0.6722, 0.5489, 0.6518, 0.4382, 0.3219, 0.52, 0.3814, 0.5747, 0.4006, 0.5701, 0.4444, 0.6204, 0.2416, 0.6795, 0.382, 0.8192, 0.4477, 0.7986, 0.4414, 0.7946, 0.2965, 0.7025, 0.2909, 0.6817, 0.5961, 0.8834, 0.59, 1.045, 0.4503, 1.052, 0.4384, 0.8904, 0.7348, 0.683, 0.703, 0.6271, 0.8289, 0.5581, 0.8608, 0.614, 0.2426, 0.7113, 0.31, 0.7001, 0.4145, 0.8041, 0.383, 0.851, 0.4391, 0.9511, 0.5773, 0.9283, 0.5681, 0.8699, 0.5778, 0.7963, 0.5958, 0.8278, 0.5015, 0.8834, 0.4811, 0.8533, 0.7181, 0.765, 0.7001, 0.7335, 0.5603, 0.813, 0.5783, 0.8445, 0.382, 0.5675, 0.383, 0.6233, 0.595, 0.614, 0.594, 0.5581, 0.4882, 0.5628, 0.488, 0.5632, 0.4877, 0.5628, 0.4384, 0.8904, 0.3205, 0.8445, 0.3199, 0.813, 0.438, 0.8602, 0.8221, 0.7038, 0.7181, 0.765, 0.8033, 0.9302, 0.9053, 0.8907, 0.703, 0.6271, 0.7348, 0.683, 0.547, 0.7898, 0.5283, 0.7571, 0.5461, 0.7464, 0.5555, 0.711, 0.8033, 0.9302, 0.8389, 1.0, 0.9322, 0.9511, 0.5958, 0.8278, 0.7356, 0.7482, 0.8187, 0.9154, 0.695, 0.9858, 0.5957, 0.4811, 0.438, 0.4738, 0.4148, 0.4032, 0.6267, 0.4129, 0.3657, 0.8255, 0.4032, 0.8782, 0.5235, 0.8124, 0.5048, 0.7796, 0.4932, 0.7878, 0.4832, 0.7843, 0.4641, 0.7717, 0.5681, 0.8699, 0.673, 0.9154, 0.6914, 0.7482, 0.5728, 0.6969, 0.8187, 0.9154, 0.8313, 0.9449, 0.6962, 0.9911, 0.695, 0.9858, 0.3499, 0.7038, 0.4517, 0.5972, 0.6835, 0.6962, 0.9291, 0.9283, 0.8313, 0.9449, 0.8187, 0.9154, 0.9017, 0.8699, 0.3449, 0.8389, 0.3499, 0.7038, 0.6835, 0.6962, 0.6785, 0.8313, 0.4384, 0.8904, 0.438, 0.8602, 0.5957, 0.8533, 0.5961, 0.8834, 0.7113, 0.7055, 0.6795, 0.6497, 0.532, 0.7336, 0.5226, 0.7689, 0.5048, 0.7796, 0.5235, 0.8124, 0.5972, 1.068, 0.7038, 1.046, 0.6795, 1.001, 0.5868, 1.052, 0.8113, 0.6654, 0.8293, 0.6969, 0.7356, 0.7482, 0.7176, 0.7167, 0.7001, 0.7335, 0.7181, 0.765, 0.8221, 0.7038, 0.8041, 0.6723, 0.8389, 1.0, 0.8033, 0.9302, 0.6795, 1.001, 0.7038, 1.046, 0.4517, 0.5972, 0.59, 0.5932, 0.6835, 0.6962, 0.8033, 0.9302, 0.7181, 0.765, 0.5783, 0.8445, 0.6795, 1.001, 0.4148, 0.8782, 0.4142, 0.8255, 0.6261, 0.8162, 0.6267, 0.8688, 0.5773, 0.9291, 0.4391, 0.9322, 0.3449, 0.8389, 0.6785, 0.8313, 0.5773, 0.9291, 0.3449, 0.8389, 0.5783, 0.8445, 0.4942, 0.8904, 0.5868, 1.052, 0.6795, 1.001, 0.5957, 0.4811, 0.6267, 0.4129, 0.7676, 0.547, 0.7007, 0.5778, 0.4151, 0.7038, 0.5728, 0.6969, 0.5723, 0.6654, 0.4145, 0.6723, 0.851, 0.6233, 0.8192, 0.5675, 0.6795, 0.6497, 0.7113, 0.7055, 0.5778, 0.7963, 0.7176, 0.7167, 0.7356, 0.7482, 0.5958, 0.8278, 0.5932, 1.045, 0.5015, 0.8834, 0.5958, 0.8278, 0.695, 0.9858, 0.438, 0.4738, 0.3199, 0.5603, 0.2559, 0.5235, 0.4148, 0.4032, 0.5681, 0.8699, 0.4333, 0.8907, 0.4391, 0.9511, 0.382, 0.8192, 0.4877, 0.8241, 0.4477, 0.7986, 0.3199, 0.5603, 0.31, 0.7001, 0.2426, 0.7113, 0.2559, 0.5235, 0.4151, 0.7038, 0.4333, 0.8907, 0.5681, 0.8699, 0.5728, 0.6969, 0.695, 0.9858, 0.6962, 0.9911, 0.5932, 1.045, 0.5723, 0.6654, 0.595, 0.614, 0.383, 0.6233, 0.4145, 0.6723, 0.7007, 0.5778, 0.7676, 0.547, 0.7542, 0.7348, 0.6908, 0.7176, 0.7542, 0.7348, 0.595, 0.8608, 0.5723, 0.8113, 0.6908, 0.7176, 0.547, 0.7898, 0.4129, 0.8688, 0.3754, 0.8162, 0.4845, 0.752, 0.5046, 0.7636, 0.5153, 0.7666, 0.5283, 0.7571, 0.4142, 0.3657, 0.2898, 0.4641, 0.3964, 0.4748, 0.5114, 0.4948, 0.6283, 0.4854, 0.6952, 0.4849, 0.694, 0.7215, 0.5385, 0.799, 0.4882, 0.8241, 0.594, 0.8289, 0.7532, 0.703, 0.2965, 0.6355, 0.4414, 0.5804, 0.2763, 0.5489, 0.5226, 0.7689, 0.532, 0.7336, 0.6475, 0.6672, 0.4263, 0.6903, 0.4856, 0.7902, 0.4878, 0.5927, 0.4915, 0.5911, 0.4815, 0.3593, 0.3011, 0.4335, 0.3327, 0.5399, 0.7657, 0.5461, 0.767, 0.5283, 0.7532, 0.5153, 0.7804, 0.5102, 0.5474, 0.5051, 0.52, 0.5038, 0.5114, 0.4948, 0.52, 0.5038, 0.5015, 0.503, 0.5114, 0.4948, 0.5015, 0.503, 0.4741, 0.5017, 0.5114, 0.4948, 0.7532, 0.5153, 0.7463, 0.5046, 0.7804, 0.5102, 0.6283, 0.4854, 0.5114, 0.4948, 0.5124, 0.4665, 0.271, 0.4932, 0.2553, 0.5048, 0.254, 0.5226, 0.2445, 0.4856, 0.6846, 0.7176, 0.683, 0.7182, 0.6441, 0.6381, 0.7254, 0.6119, 0.6676, 0.6479, 0.5555, 0.711, 0.5461, 0.7464, 0.5102, 0.7666, 0.4539, 0.6638, 0.3634, 0.6851, 0.6314, 0.6974, 0.631, 0.6984, 0.4956, 0.7721, 0.4915, 0.7743, 0.4878, 0.7717, 0.3636, 0.6861, 0.7039, 0.7007, 0.6954, 0.7208, 0.694, 0.7215, 0.7532, 0.703, 0.3337, 0.7336, 0.3319, 0.7332, 0.2874, 0.6312, 0.3748, 0.6499, 0.5302, 0.7332, 0.6851, 0.6443, 0.6861, 0.6437, 0.6663, 0.5399, 0.469, 0.6312, 0.5114, 0.4948, 0.3964, 0.4748, 0.5124, 0.4665, 0.2786, 0.4832, 0.271, 0.4932, 0.2445, 0.4856, 0.3636, 0.6437, 0.4878, 0.5927, 0.3327, 0.5399, 0.6952, 0.4849, 0.7358, 0.4845, 0.6261, 0.3754, 0.4142, 0.3657, 0.6647, 0.5385, 0.5474, 0.5051, 0.5114, 0.4948, 0.5124, 0.4665, 0.4741, 0.5017, 0.5015, 0.503, 0.52, 0.5038, 0.5474, 0.5051, 0.6647, 0.5385, 0.683, 0.5455, 0.6846, 0.5464, 0.6314, 0.6974, 0.3634, 0.6851, 0.3319, 0.5302, 0.3337, 0.5294, 0.3528, 0.5242, 0.7637, 0.5555, 0.718, 0.6676, 0.7039, 0.7007, 0.7532, 0.703, 0.2909, 0.6817, 0.2816, 0.6475, 0.252, 0.532, 0.2416, 0.6795, 0.5114, 0.4948, 0.52, 0.5038, 0.555, 0.5404, 0.7539, 0.449, 0.5124, 0.4665, 0.4414, 0.5804, 0.4477, 0.578, 0.4877, 0.5628, 0.488, 0.5632, 0.4848, 0.4696, 0.2326, 0.4382, 0.2763, 0.5489, 0.6475, 0.6672, 0.6817, 0.6475, 0.7025, 0.6355, 0.6722, 0.5489, 0.3707, 0.6, 0.4263, 0.6903, 0.4517, 1.068, 0.4503, 1.052, 0.59, 1.045, 0.9053, 0.8907, 0.8033, 0.9302, 0.9322, 0.9511, 0.5, 0.5077, 0.5, 1.008, 0.8536, 0.8613, 0.4997, 0.4383, 0.8536, 0.8613, 0.5, 1.008, 0.5, 0.4378, 0.5, 0.5628, 0.8536, 0.5628, 0.8536, 0.4378, 0.5, 0.5077, 0.8536, 0.8613, 1.0, 0.5077, 0.4997, 0.4383, 1.0, 0.5077, 0.8536, 0.8613, 0.8613, 0.4378, 0.8613, 0.5628, 0.5077, 0.5628, 0.5077, 0.4378, 0.5, 0.5077, 1.0, 0.5077, 0.8536, 0.1542, 0.4997, 0.4383, 0.8536, 0.1542, 1.0, 0.5077, 0.5077, 0.4378, 0.5077, 0.5628, 0.1542, 0.5628, 0.1542, 0.4378, 0.5, 0.5077, 0.8536, 0.1542, 0.5, 0.007716, 0.4997, 0.4383, 0.5, 0.007716, 0.8536, 0.1542, 0.8536, 0.4378, 0.8536, 0.5628, 0.5, 0.5628, 0.5, 0.4378, 0.5, 0.5077, 0.5, 0.007716, 0.1465, 0.1542, 0.4997, 0.4383, 0.1465, 0.1542, 0.5, 0.007716, 0.5, 0.4378, 0.5, 0.5628, 0.1465, 0.5628, 0.1465, 0.4378, 0.5, 0.5077, 0.1465, 0.1542, 3.359e-05, 0.5077, 0.4997, 0.4383, 3.359e-05, 0.5077, 0.1465, 0.1542, 0.1542, 0.4378, 0.1542, 0.5628, 0.5077, 0.5628, 0.5077, 0.4378, 0.5, 0.5077, 3.359e-05, 0.5077, 0.1465, 0.8613, 0.4997, 0.4383, 0.1465, 0.8613, 3.359e-05, 0.5077, 0.5077, 0.4378, 0.5077, 0.5628, 0.8613, 0.5628, 0.8613, 0.4378, 0.5, 0.5077, 0.1465, 0.8613, 0.5, 1.008, 0.4997, 0.4383, 0.5, 1.008, 0.1465, 0.8613, 0.1465, 0.4378, 0.1465, 0.5628, 0.5, 0.5628, 0.5, 0.4378])
me_object_3.materials.append(mat_sidface)
me_object_3.materials.append(mat_sidbase)
me_object_3.use_remesh_preserve_volume = False
me_object_3.use_remesh_preserve_attributes = False
me_object_3.use_mirror_vertex_groups = False
me_object_3.update()
me_object_3.normals_split_custom_set([tuple(v) for v in zip(*[iter([0.5245, -0.7768, -0.3486, 0.5245, -0.7768, -0.3486, 0.5245, -0.7768, -0.3486, 0.5245, -0.7768, -0.3486, 0.2615, -0.2555, 0.9308, 0.2615, -0.2555, 0.9308, 0.2615, -0.2555, 0.9308, 0.2615, -0.2555, 0.9308, 0.8536, 0.4834, 0.1942, 0.8536, 0.4834, 0.1942, 0.8536, 0.4834, 0.1942, 0.4632, 0.8683, 0.1773, 0.4632, 0.8683, 0.1773, 0.4632, 0.8683, 0.1773, -0.4388, -0.6015, 0.6676, -0.4388, -0.6015, 0.6676, -0.4388, -0.6015, 0.6676, -0.4341, -0.8309, 0.3482, -0.4341, -0.8309, 0.3482, -0.4341, -0.8309, 0.3482, -0.1839, -0.1251, 0.975, -0.1839, -0.1251, 0.975, -0.1839, -0.1251, 0.975, -0.4669, -0.4726, -0.7475, -0.4669, -0.4726, -0.7475, -0.4669, -0.4726, -0.7475, 0.538, 0.8429, 0.005194, 0.538, 0.8429, 0.005194, 0.538, 0.8429, 0.005194, 0.05462, -0.2196, 0.9741, 0.05462, -0.2196, 0.9741, 0.05462, -0.2196, 0.9741, 0.05462, -0.2196, 0.9741, 0.7806, 0.5706, -0.2553, 0.7806, 0.5706, -0.2553, 0.7806, 0.5706, -0.2553, 0.4975, 0.3455, -0.7957, 0.4975, 0.3455, -0.7957, 0.4975, 0.3455, -0.7957, 0.285, 0.5215, -0.8043, 0.285, 0.5215, -0.8043, 0.285, 0.5215, -0.8043, 0.06335, -0.7672, 0.6383, 0.06335, -0.7672, 0.6383, 0.06335, -0.7672, 0.6383, 0.06335, -0.7672, 0.6383, 0.8831, 0.04836, -0.4666, 0.8831, 0.04836, -0.4666, 0.8831, 0.04836, -0.4666, 0.8831, 0.04836, -0.4666, -0.8837, -0.006148, -0.4681, -0.8837, -0.006148, -0.4681, -0.8837, -0.006148, -0.4681, 0.807, -0.05188, -0.5883, 0.807, -0.05188, -0.5883, 0.807, -0.05188, -0.5883, 0.807, -0.05188, -0.5883, 0.7182, 0.6808, -0.1438, 0.7182, 0.6808, -0.1438, 0.7182, 0.6808, -0.1438, 0.8565, 0.4263, -0.2909, 0.8565, 0.4263, -0.2909, 0.8565, 0.4263, -0.2909, -0.2296, -0.4705, -0.852, -0.2296, -0.4705, -0.852, -0.2296, -0.4705, -0.852, 0.06158, -0.8675, 0.4936, 0.06158, -0.8675, 0.4936, 0.06158, -0.8675, 0.4936, 0.8918, 0.4139, 0.1827, 0.8918, 0.4139, 0.1827, 0.8918, 0.4139, 0.1827, 0.5427, 0.7714, -0.3323, 0.5427, 0.7714, -0.3323, 0.5427, 0.7714, -0.3323, 0.5748, -0.5879, 0.5692, 0.5748, -0.5879, 0.5692, 0.5748, -0.5879, 0.5692, 0.4607, 0.429, -0.777, 0.4607, 0.429, -0.777, 0.4607, 0.429, -0.777, 0.4607, 0.429, -0.777, -0.7854, -0.5732, -0.2336, -0.7854, -0.5732, -0.2336, -0.7854, -0.5732, -0.2336, -0.664, -0.3527, -0.6594, -0.664, -0.3527, -0.6594, -0.664, -0.3527, -0.6594, -0.664, -0.3527, -0.6594, 0.7229, 0.1274, -0.6791, 0.7229, 0.1274, -0.6791, 0.7229, 0.1274, -0.6791, -0.6206, -0.6833, -0.3846, -0.6206, -0.6833, -0.3846, -0.6206, -0.6833, -0.3846, 0.5307, 0.09069, -0.8427, 0.5307, 0.09069, -0.8427, 0.5307, 0.09069, -0.8427, -0.1065, -0.03002, 0.9939, -0.1065, -0.03002, 0.9939, -0.1065, -0.03002, 0.9939, -0.7044, -0.2609, -0.6601, -0.7044, -0.2609, -0.6601, -0.7044, -0.2609, -0.6601, -0.3203, 0.575, 0.7529, -0.3203, 0.575, 0.7529, -0.3203, 0.575, 0.7529, 0.6349, -0.1112, 0.7646, 0.6349, -0.1112, 0.7646, 0.6349, -0.1112, 0.7646, -0.5702, -0.4801, 0.6666, -0.5702, -0.4801, 0.6666, -0.5702, -0.4801, 0.6666, -0.1341, -0.6425, 0.7544, -0.1341, -0.6425, 0.7544, -0.1341, -0.6425, 0.7544, 0.3582, -0.7661, 0.5337, 0.3582, -0.7661, 0.5337, 0.3582, -0.7661, 0.5337, 0.3582, -0.7661, 0.5337, -0.9327, 0.3285, 0.149, -0.9327, 0.3285, 0.149, -0.9327, 0.3285, 0.149, -0.9327, 0.3285, 0.149, 0.05139, -0.2198, 0.9742, 0.05139, -0.2198, 0.9742, 0.05139, -0.2198, 0.9742, 0.05139, -0.2198, 0.9742, 0.06158, -0.8675, 0.4936, 0.06158, -0.8675, 0.4936, 0.06158, -0.8675, 0.4936, 0.4498, -0.8268, -0.3379, 0.4498, -0.8268, -0.3379, 0.4498, -0.8268, -0.3379, -0.4002, -0.8658, -0.3004, -0.4002, -0.8658, -0.3004, -0.4002, -0.8658, -0.3004, -0.1072, -0.3646, 0.925, -0.1072, -0.3646, 0.925, -0.1072, -0.3646, 0.925, 0.9082, 0.4131, 0.06785, 0.9082, 0.4131, 0.06785, 0.9082, 0.4131, 0.06785, 0.9082, 0.4131, 0.06785, -0.9251, 0.3124, 0.216, -0.9251, 0.3124, 0.216, -0.9251, 0.3124, 0.216, -0.9251, 0.3124, 0.216, 0.3389, -0.4523, -0.825, 0.3389, -0.4523, -0.825, 0.3389, -0.4523, -0.825, 0.3389, -0.4523, -0.825, -0.5485, -0.7123, 0.438, -0.5485, -0.7123, 0.438, -0.5485, -0.7123, 0.438, 0.3312, 0.6049, 0.7242, 0.3312, 0.6049, 0.7242, 0.3312, 0.6049, 0.7242, -0.4664, -0.6357, 0.6151, -0.4664, -0.6357, 0.6151, -0.4664, -0.6357, 0.6151, -0.06272, -0.8877, -0.4561, -0.06272, -0.8877, -0.4561, -0.06272, -0.8877, -0.4561, 0.6783, -0.6237, 0.3886, 0.6783, -0.6237, 0.3886, 0.6783, -0.6237, 0.3886, -0.6836, 0.6623, 0.3066, -0.6836, 0.6623, 0.3066, -0.6836, 0.6623, 0.3066, -0.6836, 0.6623, 0.3066, -0.6856, -0.693, -0.2229, -0.6856, -0.693, -0.2229, -0.6856, -0.693, -0.2229, -0.6856, -0.693, -0.2229, -0.6092, -0.4054, -0.6815, -0.6092, -0.4054, -0.6815, -0.6092, -0.4054, -0.6815, -0.2743, 0.421, 0.8646, -0.2743, 0.421, 0.8646, -0.2743, 0.421, 0.8646, 0.5371, -0.7863, 0.3054, 0.5371, -0.7863, 0.3054, 0.5371, -0.7863, 0.3054, 0.0123, -0.4939, -0.8694, 0.0123, -0.4939, -0.8694, 0.0123, -0.4939, -0.8694, 0.4857, 0.8734, -0.03521, 0.4857, 0.8734, -0.03521, 0.4857, 0.8734, -0.03521, 0.4857, 0.8734, -0.03521, 0.4857, 0.8734, -0.03521, 0.1927, -0.4163, -0.8886, 0.1927, -0.4163, -0.8886, 0.1927, -0.4163, -0.8886, 0.1927, -0.4163, -0.8886, 0.8902, -0.4135, -0.1911, 0.8902, -0.4135, -0.1911, 0.8902, -0.4135, -0.1911, -0.2581, -0.7351, 0.6269, -0.2581, -0.7351, 0.6269, -0.2581, -0.7351, 0.6269, 0.06158, -0.8675, 0.4936, 0.06158, -0.8675, 0.4936, 0.06158, -0.8675, 0.4936, -0.4761, 0.751, -0.4575, -0.4761, 0.751, -0.4575, -0.4761, 0.751, -0.4575, 0.5233, -0.823, -0.2208, 0.5233, -0.823, -0.2208, 0.5233, -0.823, -0.2208, 0.4731, -0.8597, -0.1927, 0.4731, -0.8597, -0.1927, 0.4731, -0.8597, -0.1927, -0.1925, -0.7513, 0.6313, -0.1925, -0.7513, 0.6313, -0.1925, -0.7513, 0.6313, -0.59, 0.7513, -0.2956, -0.59, 0.7513, -0.2956, -0.59, 0.7513, -0.2956, -0.5817, -0.6815, 0.4441, -0.5817, -0.6815, 0.4441, -0.5817, -0.6815, 0.4441, -0.1453, -0.8196, 0.5542, -0.1453, -0.8196, 0.5542, -0.1453, -0.8196, 0.5542, -0.8489, 0.4958, -0.1835, -0.8489, 0.4958, -0.1835, -0.8489, 0.4958, -0.1835, 0.6444, 0.7233, 0.2481, 0.6444, 0.7233, 0.2481, 0.6444, 0.7233, 0.2481, 0.6444, 0.7233, 0.2481, 0.1013, -0.3233, -0.9409, 0.1013, -0.3233, -0.9409, 0.1013, -0.3233, -0.9409, 0.196, -0.4509, -0.8708, 0.196, -0.4509, -0.8708, 0.196, -0.4509, -0.8708, 0.06603, -0.5868, -0.807, 0.06603, -0.5868, -0.807, 0.06603, -0.5868, -0.807, -0.2126, -0.7751, 0.595, -0.2126, -0.7751, 0.595, -0.2126, -0.7751, 0.595, 0.3575, 0.2345, 0.904, 0.3575, 0.2345, 0.904, 0.3575, 0.2345, 0.904, 0.7787, -0.04147, 0.626, 0.7787, -0.04147, 0.626, 0.7787, -0.04147, 0.626, 0.06158, -0.8675, 0.4936, 0.06158, -0.8675, 0.4936, 0.06158, -0.8675, 0.4936, 0.1303, -0.8268, -0.5472, 0.1303, -0.8268, -0.5472, 0.1303, -0.8268, -0.5472, 0.1329, -0.5202, -0.8437, 0.1329, -0.5202, -0.8437, 0.1329, -0.5202, -0.8437, 0.4857, 0.8734, -0.03521, 0.4857, 0.8734, -0.03521, 0.4857, 0.8734, -0.03521, -0.9214, -0.03448, -0.3871, -0.9214, -0.03448, -0.3871, -0.9214, -0.03448, -0.3871, -0.9214, -0.03448, -0.3871, 0.9288, 0.3008, -0.2163, 0.9288, 0.3008, -0.2163, 0.9288, 0.3008, -0.2163, 0.9288, 0.3008, -0.2163, -0.1583, -0.5336, -0.8308, -0.1583, -0.5336, -0.8308, -0.1583, -0.5336, -0.8308, -0.7869, 0.279, 0.5505, -0.7869, 0.279, 0.5505, -0.7869, 0.279, 0.5505, -0.6086, 0.03838, -0.7925, -0.6086, 0.03838, -0.7925, -0.6086, 0.03838, -0.7925, -0.8801, 0.1682, 0.444, -0.8801, 0.1682, 0.444, -0.8801, 0.1682, 0.444, -0.2967, 0.2045, 0.9328, -0.2967, 0.2045, 0.9328, -0.2967, 0.2045, 0.9328, -0.7748, -0.631, 0.03977, -0.7748, -0.631, 0.03977, -0.7748, -0.631, 0.03977, -0.3672, -0.4847, -0.7939, -0.3672, -0.4847, -0.7939, -0.3672, -0.4847, -0.7939, -0.3672, -0.4847, -0.7939, -0.9142, 0.345, -0.2129, -0.9142, 0.345, -0.2129, -0.9142, 0.345, -0.2129, 0.5816, -0.3508, -0.734, 0.5816, -0.3508, -0.734, 0.5816, -0.3508, -0.734, 0.6647, -0.198, -0.7204, 0.6647, -0.198, -0.7204, 0.6647, -0.198, -0.7204, -0.5525, -0.1657, 0.8169, -0.5525, -0.1657, 0.8169, -0.5525, -0.1658, 0.8168, 0.668, -0.4232, 0.6122, 0.668, -0.4233, 0.6121, 0.668, -0.4233, 0.6121, 0.258, -0.6245, 0.7371, 0.258, -0.6245, 0.7371, 0.258, -0.6245, 0.7371, 0.2189, 0.1913, -0.9568, 0.2189, 0.1913, -0.9568, 0.2189, 0.1913, -0.9568, 0.4906, 0.801, -0.3432, 0.4906, 0.801, -0.3432, 0.4906, 0.801, -0.3432, 0.5467, 0.2141, -0.8095, 0.5467, 0.2141, -0.8095, 0.5467, 0.2141, -0.8095, 0.5467, 0.2141, -0.8095, 0.5467, 0.2141, -0.8095, -0.2384, -0.7935, 0.56, -0.2384, -0.7935, 0.56, -0.2384, -0.7935, 0.56, -0.2384, -0.7935, 0.56, 0.06158, -0.8675, 0.4936, 0.06158, -0.8675, 0.4936, 0.06158, -0.8675, 0.4936, -0.1635, -0.722, 0.6722, -0.1635, -0.722, 0.6722, -0.1635, -0.722, 0.6722, -0.1635, -0.722, 0.6722, 0.2209, -0.3495, 0.9105, 0.2209, -0.3495, 0.9105, 0.2209, -0.3495, 0.9105, 0.6476, -0.6574, 0.3853, 0.6476, -0.6574, 0.3853, 0.6476, -0.6574, 0.3853, 0.0892, -0.3243, -0.9417, 0.0892, -0.3243, -0.9417, 0.0892, -0.3243, -0.9417, 0.1034, -0.8801, -0.4634, 0.1034, -0.8801, -0.4634, 0.1034, -0.8801, -0.4634, 0.1558, -0.9082, -0.3884, 0.1558, -0.9082, -0.3884, 0.1558, -0.9082, -0.3884, -0.6295, -0.5262, 0.5716, -0.6295, -0.5262, 0.5716, -0.6295, -0.5262, 0.5716, 0.1885, -0.607, 0.772, 0.1885, -0.607, 0.772, 0.1885, -0.607, 0.772, 0.1885, -0.607, 0.772, 0.1885, -0.607, 0.772, 0.1885, -0.607, 0.772, 0.1885, -0.607, 0.772, 0.1885, -0.607, 0.772, -0.6621, -0.6458, 0.3802, -0.6621, -0.6458, 0.3802, -0.6621, -0.6458, 0.3802, -0.6934, -0.4888, 0.5293, -0.6934, -0.4888, 0.5293, -0.6934, -0.4888, 0.5293, 0.6443, -0.6253, -0.4403, 0.6443, -0.6253, -0.4403, 0.6443, -0.6253, -0.4403, -0.4614, 0.6312, -0.6235, -0.4614, 0.6312, -0.6235, -0.4614, 0.6312, -0.6235, 0.3782, -0.7059, 0.5989, 0.3782, -0.7059, 0.5989, 0.3782, -0.7059, 0.5989, 0.7348, 0.6755, -0.06031, 0.7348, 0.6755, -0.06031, 0.7348, 0.6755, -0.06031, -0.76, 0.3016, -0.5756, -0.76, 0.3016, -0.5756, -0.76, 0.3016, -0.5756, -0.8474, -0.1278, -0.5154, -0.8474, -0.1278, -0.5154, -0.8474, -0.1278, -0.5154, -0.8474, -0.1278, -0.5154, 0.836, 0.07282, -0.5438, 0.836, 0.07282, -0.5438, 0.836, 0.07282, -0.5438, 0.4728, 0.6077, -0.6381, 0.4728, 0.6077, -0.6381, 0.4728, 0.6077, -0.6381, -0.5806, 0.5594, -0.5916, -0.5806, 0.5594, -0.5916, -0.5806, 0.5594, -0.5916, -0.401, 0.49, -0.7741, -0.401, 0.49, -0.7741, -0.401, 0.49, -0.7741, 0.06158, -0.8675, 0.4936, 0.06158, -0.8675, 0.4936, 0.06158, -0.8675, 0.4936, 0.4647, -0.3523, 0.8124, 0.4647, -0.3523, 0.8124, 0.4647, -0.3523, 0.8124, 0.334, -0.75, 0.571, 0.334, -0.75, 0.571, 0.334, -0.75, 0.571, -0.08266, -0.5937, -0.8005, -0.08266, -0.5937, -0.8005, -0.08266, -0.5937, -0.8005, 0.3634, 0.7895, -0.4945, 0.3634, 0.7895, -0.4945, 0.3634, 0.7895, -0.4945, -0.2301, -0.3173, 0.92, -0.2301, -0.3173, 0.92, -0.2301, -0.3173, 0.92, -0.3071, 0.3789, 0.873, -0.3071, 0.3789, 0.873, -0.3071, 0.3789, 0.873, 0.3466, 0.4089, 0.8442, 0.3466, 0.4089, 0.8442, 0.3466, 0.4089, 0.8442, -0.1535, -0.335, -0.9296, -0.1535, -0.335, -0.9296, -0.1535, -0.335, -0.9296, 0.06158, -0.8675, 0.4936, 0.06158, -0.8675, 0.4936, 0.06158, -0.8675, 0.4936, 0.3151, -0.728, 0.6089, 0.3151, -0.728, 0.6089, 0.3151, -0.728, 0.6089, 0.2873, -0.7013, 0.6524, 0.2873, -0.7013, 0.6524, 0.2873, -0.7013, 0.6524, 0.2873, -0.7013, 0.6524, -0.1569, 0.005522, -0.9876, -0.1569, 0.005522, -0.9876, -0.1569, 0.005522, -0.9876, -0.4798, -0.8229, -0.3043, -0.4798, -0.8229, -0.3043, -0.4798, -0.8229, -0.3043, -0.4798, -0.8229, -0.3043, -0.2919, -0.8346, 0.4671, -0.2919, -0.8346, 0.4671, -0.2919, -0.8346, 0.4671, -0.7137, -0.11, 0.6918, -0.7137, -0.11, 0.6918, -0.7137, -0.11, 0.6918, 0.4787, 0.8558, -0.196, 0.4787, 0.8558, -0.196, 0.4787, 0.8558, -0.196, 0.4787, 0.8558, -0.196, -0.9445, 0.2782, -0.1748, -0.9445, 0.2782, -0.1748, -0.9445, 0.2782, -0.1748, -0.3716, -0.5771, -0.7272, -0.3716, -0.5771, -0.7272, -0.3716, -0.5771, -0.7272, -0.368, -0.8872, -0.2782, -0.368, -0.8872, -0.2782, -0.368, -0.8872, -0.2782, -0.368, -0.8872, -0.2782, 0.06158, -0.8675, 0.4936, 0.06158, -0.8675, 0.4936, 0.06158, -0.8675, 0.4936, 0.1957, -0.01615, 0.9805, 0.1957, -0.01615, 0.9805, 0.1957, -0.01615, 0.9805, 0.908, 0.3965, 0.1352, 0.908, 0.3965, 0.1352, 0.908, 0.3965, 0.1352, 0.908, 0.3965, 0.1352, 0.06158, -0.8675, 0.4936, 0.06158, -0.8675, 0.4936, 0.06158, -0.8675, 0.4936, -0.4076, -0.9001, -0.1539, -0.4076, -0.9001, -0.1539, -0.4076, -0.9001, -0.1539, 0.8961, 0.3627, -0.2559, 0.8961, 0.3627, -0.2559, 0.8961, 0.3627, -0.2559, 0.4786, 0.856, -0.1955, 0.4786, 0.856, -0.1955, 0.4786, 0.856, -0.1955, 0.4786, 0.856, -0.1955, -0.7873, 0.6117, -0.07743, -0.7873, 0.6117, -0.07743, -0.7873, 0.6117, -0.07743, 0.8966, 0.2497, 0.3657, 0.8966, 0.2497, 0.3657, 0.8966, 0.2497, 0.3657, -0.5678, -0.8223, -0.03821, -0.5678, -0.8223, -0.03821, -0.5678, -0.8223, -0.03821, -0.04335, -0.4965, -0.867, -0.04335, -0.4965, -0.867, -0.04335, -0.4965, -0.867, 0.6351, -0.7671, -0.0912, 0.6351, -0.7671, -0.0912, 0.6351, -0.7671, -0.0912, -0.7883, 0.05801, -0.6125, -0.7883, 0.05801, -0.6125, -0.7883, 0.05801, -0.6125, -0.5703, 0.8077, -0.1497, -0.5703, 0.8077, -0.1497, -0.5703, 0.8077, -0.1497, -0.5703, 0.8077, -0.1497, 0.5681, 0.3331, -0.7525, 0.5681, 0.3331, -0.7525, 0.5681, 0.3331, -0.7525, 0.5681, 0.3331, -0.7525, 0.06846, 0.01587, -0.9975, 0.06846, 0.01587, -0.9975, 0.06846, 0.01587, -0.9975, 0.8033, 0.352, 0.4804, 0.8033, 0.352, 0.4804, 0.8033, 0.352, 0.4804, 0.06158, -0.8675, 0.4936, 0.06158, -0.8675, 0.4936, 0.06158, -0.8675, 0.4936, 0.06158, -0.8675, 0.4936, 0.06158, -0.8675, 0.4936, 0.06158, -0.8675, 0.4936, 0.908, 0.3965, 0.1352, 0.908, 0.3965, 0.1352, 0.908, 0.3965, 0.1352, 0.908, 0.3965, 0.1352, 0.908, 0.3965, 0.1352, -0.1288, -0.2363, 0.9631, -0.1288, -0.2363, 0.9631, -0.1288, -0.2363, 0.9631, -0.1288, -0.2363, 0.9631, -0.2582, -0.7013, 0.6644, -0.2582, -0.7013, 0.6644, -0.2582, -0.7013, 0.6644, -0.2582, -0.7013, 0.6644, -0.2582, -0.7013, 0.6644, 0.06158, -0.8675, 0.4936, 0.06158, -0.8675, 0.4936, 0.06158, -0.8675, 0.4936, 0.4304, 0.4436, -0.7861, 0.4304, 0.4436, -0.7861, 0.4304, 0.4436, -0.7861, 0.3186, -0.1667, 0.9331, 0.3186, -0.1667, 0.9331, 0.3186, -0.1667, 0.9331, 0.4218, -0.8509, -0.313, 0.4218, -0.8509, -0.313, 0.4218, -0.8509, -0.313, 0.4218, -0.8509, -0.313, -0.1983, -0.07879, -0.977, -0.1983, -0.07879, -0.977, -0.1983, -0.07879, -0.977, -0.5685, -0.06399, -0.8202, -0.5685, -0.06399, -0.8202, -0.5685, -0.06399, -0.8202, 0.3015, -0.7669, 0.5665, 0.3015, -0.7669, 0.5665, 0.3015, -0.7669, 0.5665, 0.06158, -0.8675, 0.4936, 0.06158, -0.8675, 0.4936, 0.06158, -0.8675, 0.4936, 0.06158, -0.8675, 0.4936, 0.06158, -0.8675, 0.4936, 0.06158, -0.8675, 0.4936, 0.9452, 0.3146, -0.08783, 0.9452, 0.3146, -0.08783, 0.9452, 0.3146, -0.08783, -0.5645, 0.3819, -0.7318, -0.5645, 0.3819, -0.7318, -0.5645, 0.3819, -0.7318, -0.5645, 0.3819, -0.7318, 0.3304, -0.8639, 0.3802, 0.3304, -0.8639, 0.3802, 0.3304, -0.8639, 0.3802, 0.3304, -0.8639, 0.3802, 0.2008, -0.8156, -0.5427, 0.2008, -0.8156, -0.5427, 0.2008, -0.8156, -0.5427, -0.4271, -0.8905, 0.1565, -0.4271, -0.8905, 0.1565, -0.4271, -0.8905, 0.1565, -0.7537, -0.4626, 0.4669, -0.7537, -0.4626, 0.4669, -0.7537, -0.4626, 0.4669, -0.06375, -0.6186, 0.7831, -0.06375, -0.6186, 0.7831, -0.06375, -0.6186, 0.7831, -0.06375, -0.6186, 0.7831, -0.06375, -0.6186, 0.7831, -0.06375, -0.6186, 0.7831, -0.06375, -0.6186, 0.7831, 0.4638, 0.8811, -0.09269, 0.4638, 0.8811, -0.09269, 0.4638, 0.8811, -0.09269, 0.4638, 0.8811, -0.09269, 0.4638, 0.8811, -0.09269, 0.4638, 0.8811, -0.09269, -0.1055, -0.9202, -0.3769, -0.1055, -0.9202, -0.3769, -0.1055, -0.9202, -0.3769, -0.1722, -0.8327, -0.5263, -0.1722, -0.8327, -0.5263, -0.1722, -0.8327, -0.5263, 0.779, -0.4212, 0.4644, 0.779, -0.4212, 0.4644, 0.779, -0.4212, 0.4644, -0.7573, -0.473, -0.4503, -0.7573, -0.473, -0.4503, -0.7573, -0.473, -0.4503, -0.2271, -0.4283, 0.8746, -0.2271, -0.4283, 0.8746, -0.2271, -0.4283, 0.8746, -0.2271, -0.4283, 0.8746, 0.3095, 0.4478, 0.8389, 0.3095, 0.4478, 0.8389, 0.3095, 0.4478, 0.8389, -0.231, -0.4358, -0.8699, -0.231, -0.4358, -0.8699, -0.231, -0.4358, -0.8699, -0.231, -0.4358, -0.8699, 0.5189, -0.8471, 0.1148, 0.5189, -0.8471, 0.1148, 0.5189, -0.8471, 0.1148, 0.8297, -0.5573, -0.03093, 0.8297, -0.5573, -0.03093, 0.8297, -0.5573, -0.03093, 0.2735, -0.7762, 0.5681, 0.2735, -0.7762, 0.5681, 0.2735, -0.7762, 0.5681, 0.7228, -0.4641, 0.512, 0.7228, -0.4641, 0.512, 0.7228, -0.4641, 0.512, 0.7549, -0.4036, -0.5169, 0.7549, -0.4036, -0.5169, 0.7549, -0.4036, -0.5169, 0.633, -0.2931, -0.7165, 0.633, -0.2931, -0.7165, 0.633, -0.2931, -0.7165, 0.633, -0.2931, -0.7165, 0.9171, -0.2156, 0.3353, 0.9171, -0.2156, 0.3353, 0.9171, -0.2156, 0.3353, 0.4069, -0.8025, 0.4363, 0.4069, -0.8025, 0.4363, 0.4069, -0.8025, 0.4363, 0.1181, -0.06426, -0.9909, 0.1181, -0.06426, -0.9909, 0.1181, -0.06426, -0.9909, 0.4407, -0.4309, -0.7875, 0.4407, -0.4309, -0.7875, 0.4407, -0.4309, -0.7875, -0.6103, 0.7902, 0.0558, -0.6103, 0.7902, 0.0558, -0.6103, 0.7902, 0.0558, 0.3412, -0.4022, 0.8496, 0.3412, -0.4022, 0.8496, 0.3412, -0.4022, 0.8496, 0.3412, -0.4022, 0.8496, 0.8309, -0.3899, 0.3971, 0.8309, -0.3899, 0.3971, 0.8309, -0.3899, 0.3971, 0.2794, -0.1039, 0.9545, 0.2794, -0.1039, 0.9545, 0.2794, -0.1039, 0.9545, -0.9739, 0.2268, 0.01225, -0.9739, 0.2268, 0.01225, -0.9739, 0.2268, 0.01225, 0.338, -0.2912, 0.895, 0.338, -0.2912, 0.895, 0.338, -0.2912, 0.895, -0.1543, -0.2746, 0.9491, -0.1543, -0.2746, 0.9491, -0.1543, -0.2746, 0.9491, -0.1543, -0.2746, 0.9491, 0.7694, -0.3885, 0.507, 0.7694, -0.3885, 0.507, 0.7694, -0.3885, 0.507, -0.2154, -0.889, 0.4042, -0.2154, -0.889, 0.4042, -0.2154, -0.889, 0.4042, -0.2154, -0.889, 0.4042, 0.2677, -0.8006, 0.536, 0.2677, -0.8006, 0.536, 0.2677, -0.8006, 0.536, -0.5949, 0.2954, -0.7476, -0.5949, 0.2954, -0.7476, -0.5949, 0.2954, -0.7476, -0.9064, 0.3313, 0.262, -0.9064, 0.3313, 0.262, -0.9064, 0.3313, 0.262, 0.3786, -0.6721, 0.6364, 0.3786, -0.6721, 0.6364, 0.3786, -0.6721, 0.6364, 0.3786, -0.6721, 0.6364, 0.3786, -0.6721, 0.6364, 0.3575, -0.5436, -0.7593, 0.3575, -0.5436, -0.7593, 0.3575, -0.5436, -0.7593, -0.8605, -0.2973, 0.4137, -0.8605, -0.2973, 0.4137, -0.8605, -0.2973, 0.4137, -0.1016, -0.8374, -0.537, -0.1016, -0.8374, -0.537, -0.1016, -0.8374, -0.537, -0.1505, -0.7956, 0.5868, -0.1505, -0.7956, 0.5868, -0.1505, -0.7956, 0.5868, -0.3303, -0.692, 0.6419, -0.3303, -0.692, 0.6419, -0.3303, -0.692, 0.6419, 0.4473, -0.6563, 0.6076, 0.4473, -0.6563, 0.6076, 0.4473, -0.6563, 0.6076, -0.66, 0.2768, -0.6984, -0.66, 0.2768, -0.6984, -0.66, 0.2768, -0.6984, -0.66, 0.2768, -0.6984, -0.974, 0.2265, -0.00326, -0.974, 0.2265, -0.00326, -0.974, 0.2265, -0.00326, -0.998, -0.04582, 0.04398, -0.998, -0.04582, 0.04398, -0.998, -0.04582, 0.04398, 0.3452, 0.6682, -0.6591, 0.3452, 0.6682, -0.6591, 0.3452, 0.6682, -0.6591, 0.5489, -0.5561, 0.6241, 0.5489, -0.5561, 0.6241, 0.5489, -0.5561, 0.6241, -0.862, -0.4939, -0.1139, -0.862, -0.4939, -0.1139, -0.862, -0.4939, -0.1139, 0.883, 0.4498, 0.1339, 0.883, 0.4498, 0.1339, 0.883, 0.4498, 0.1339, 0.883, 0.4498, 0.1339, 0.883, 0.4498, 0.1339, 0.883, 0.4498, 0.1339, -0.6832, -0.4552, 0.571, -0.6832, -0.4552, 0.571, -0.6832, -0.4552, 0.571, 0.811, -0.4999, -0.3039, 0.811, -0.4999, -0.3039, 0.811, -0.4999, -0.3039, 0.7239, -0.6283, -0.285, 0.7239, -0.6283, -0.285, 0.7239, -0.6283, -0.285, 0.7239, -0.6283, -0.285, -0.3574, -0.39, 0.8486, -0.3574, -0.39, 0.8486, -0.3574, -0.39, 0.8486, 0.998, 0.04582, -0.04398, 0.998, 0.04582, -0.04398, 0.998, 0.04582, -0.04398, -0.8739, 0.404, 0.2703, -0.8739, 0.404, 0.2703, -0.8739, 0.404, 0.2703, -0.1792, -0.789, 0.5877, -0.1792, -0.789, 0.5877, -0.1792, -0.789, 0.5877, -0.01553, -0.4953, -0.8686, -0.01553, -0.4953, -0.8686, -0.01553, -0.4953, -0.8686, -0.01553, -0.4953, -0.8686, -0.01553, -0.4953, -0.8686, -0.01553, -0.4953, -0.8686, 0.06158, -0.8675, 0.4936, 0.06158, -0.8675, 0.4936, 0.06158, -0.8675, 0.4936, 0.06158, -0.8675, 0.4936, 0.6694, 0.6401, -0.377, 0.6694, 0.6401, -0.377, 0.6694, 0.6401, -0.377, 0.6694, 0.6401, -0.377, -0.2016, 0.6392, 0.7421, -0.2016, 0.6392, 0.7421, -0.2016, 0.6392, 0.7421, -0.2016, 0.6392, 0.7421, -0.048, 0.9077, -0.4169, -0.048, 0.9077, -0.4169, -0.048, 0.9077, -0.4169, 0.7258, -0.5891, 0.3553, 0.7258, -0.5891, 0.3553, 0.7258, -0.5891, 0.3553, 0.7258, -0.5891, 0.3553, -0.998, -0.04582, 0.04398, -0.998, -0.04582, 0.04398, -0.998, -0.04582, 0.04398, -0.998, -0.04582, 0.04398, -0.06158, 0.8675, -0.4936, -0.06158, 0.8675, -0.4936, -0.06158, 0.8675, -0.4936, -0.06158, 0.8675, -0.4936, -0.06158, 0.8675, -0.4936, -0.06158, 0.8675, -0.4936, -0.06158, 0.8675, -0.4936, -0.6348, -0.6516, 0.4153, -0.6348, -0.6516, 0.4153, -0.6348, -0.6516, 0.4153, -0.6348, -0.6516, 0.4153, -0.7475, 0.6304, -0.2093, -0.7475, 0.6304, -0.2093, -0.7475, 0.6304, -0.2093, -0.7475, 0.6304, -0.2093, 0.998, 0.04582, -0.04398, 0.998, 0.04582, -0.04398, 0.998, 0.04582, -0.04398, 0.998, 0.04582, -0.04398, 0.998, 0.04582, -0.04398, 0.998, 0.04582, -0.04398, -0.7421, 0.631, -0.2263, -0.7421, 0.631, -0.2263, -0.7421, 0.631, -0.2263, 0.993, 0.1033, 0.05764, 0.993, 0.1033, 0.05764, 0.993, 0.1033, 0.05767, 0.993, 0.1033, 0.05764, 0.03198, 0.2357, 0.9713, 0.03198, 0.2357, 0.9713, 0.03198, 0.2357, 0.9713, 0.03198, 0.2357, 0.9713, -0.6596, -0.6272, 0.4141, -0.6596, -0.6272, 0.4141, -0.6596, -0.6272, 0.4141, -0.6596, -0.6272, 0.4141, -0.6596, -0.6272, 0.4141, -0.6596, -0.6272, 0.4141, -0.6596, -0.6272, 0.4141, 0.6666, 0.694, -0.2721, 0.6666, 0.694, -0.2722, 0.6666, 0.694, -0.2721, 0.6666, 0.694, -0.2721, 0.9814, -0.03314, -0.1891, 0.9814, -0.03316, -0.1891, 0.9814, -0.03316, -0.1891, 0.9814, -0.03293, -0.1891, 0.1607, 0.3413, 0.9261, 0.1607, 0.3413, 0.9261, 0.1607, 0.3413, 0.9261, 0.6697, 0.6276, -0.3971, 0.6697, 0.6276, -0.3971, 0.6697, 0.6276, -0.3971, 0.6697, 0.6276, -0.3971, 0.1613, 0.3249, 0.9319, 0.1613, 0.3249, 0.9319, 0.1613, 0.3249, 0.9319, 0.1613, 0.3249, 0.9319, 0.06259, -0.827, 0.5587, 0.06259, -0.827, 0.5587, 0.06259, -0.827, 0.5587, 0.06259, -0.827, 0.5587, -0.998, -0.04582, 0.04398, -0.998, -0.04582, 0.04398, -0.998, -0.04582, 0.04398, -0.998, -0.04582, 0.04398, -0.998, -0.04582, 0.04398, -0.998, -0.04582, 0.04398, -0.7032, -0.5847, 0.4045, -0.7032, -0.5847, 0.4045, -0.7032, -0.5847, 0.4045, -0.7032, -0.5847, 0.4045, 0.6694, 0.6401, -0.377, 0.6694, 0.6401, -0.377, 0.6694, 0.6401, -0.377, 0.6694, 0.6401, -0.377, -0.7556, 0.5747, -0.3142, -0.7556, 0.5747, -0.3142, -0.7556, 0.5747, -0.3142, -0.7556, 0.5747, -0.3142, -0.9925, 0.002319, 0.122, -0.9925, 0.002319, 0.122, -0.9925, 0.002319, 0.122, -0.9925, 0.002319, 0.122, 0.1596, 0.3435, 0.9255, 0.1596, 0.3435, 0.9255, 0.1596, 0.3435, 0.9255, -0.9894, 0.01227, 0.145, -0.9894, 0.01227, 0.145, -0.9894, 0.01227, 0.145, -0.9894, 0.01227, 0.145, 0.06283, -0.813, 0.5789, 0.06283, -0.813, 0.5789, 0.06283, -0.813, 0.5789, 0.06283, -0.813, 0.5789, 0.1613, 0.3249, 0.9319, 0.1613, 0.3249, 0.9319, 0.1613, 0.3249, 0.9319, 0.1613, 0.3249, 0.9319, 0.1613, 0.3249, 0.9319, 0.1613, 0.3249, 0.9319, -0.6662, -0.6004, 0.4423, -0.6662, -0.6004, 0.4423, -0.6662, -0.6004, 0.4423, -0.6662, -0.6004, 0.4423, 0.224, 0.3066, 0.9251, 0.224, 0.3066, 0.9251, 0.224, 0.3066, 0.9251, 0.224, 0.3066, 0.9251, -0.06158, 0.8675, -0.4936, -0.06158, 0.8675, -0.4936, -0.06158, 0.8675, -0.4936, -0.06158, 0.8675, -0.4936, -0.7556, 0.5747, -0.3142, -0.7556, 0.5747, -0.3142, -0.7556, 0.5747, -0.3142, -0.7556, 0.5747, -0.3142, 0.998, 0.04582, -0.04398, 0.998, 0.04582, -0.04398, 0.998, 0.04582, -0.04398, 0.998, 0.04582, -0.04398, 0.7546, -0.5352, 0.3797, 0.7546, -0.5352, 0.3797, 0.7546, -0.5352, 0.3797, 0.7546, -0.5352, 0.3797, -0.169, 0.2886, 0.9424, -0.169, 0.2886, 0.9424, -0.169, 0.2886, 0.9424, -0.169, 0.2886, 0.9424, -0.03802, 0.9142, -0.4035, -0.03802, 0.9142, -0.4035, -0.03802, 0.9142, -0.4035, -0.01553, -0.4953, -0.8686, -0.01553, -0.4953, -0.8686, -0.01553, -0.4953, -0.8686, -0.2736, 0.461, 0.8442, -0.2736, 0.461, 0.8442, -0.2736, 0.461, 0.8442, -0.2736, 0.461, 0.8442, -0.04897, 0.9174, -0.395, -0.04897, 0.9174, -0.395, -0.04897, 0.9174, -0.395, -0.04897, 0.9174, -0.395, 0.7206, -0.6901, -0.06724, 0.7206, -0.6901, -0.06724, 0.7206, -0.6901, -0.06724, -0.002593, 0.7213, 0.6927, -0.002593, 0.7213, 0.6927, -0.002593, 0.7213, 0.6927, -0.002593, 0.7213, 0.6927, 0.3033, 0.4874, 0.8188, 0.3033, 0.4874, 0.8188, 0.3033, 0.4874, 0.8188, 0.3033, 0.4874, 0.8188, 0.2067, 0.658, 0.7241, 0.2067, 0.658, 0.7241, 0.2067, 0.658, 0.7241, 0.2067, 0.658, 0.7241, 0.748, -0.5626, 0.3521, 0.748, -0.5626, 0.3521, 0.748, -0.5626, 0.3521, 0.748, -0.5626, 0.3521, 0.748, -0.5626, 0.3521, 0.748, -0.5626, 0.3521, 0.748, -0.5626, 0.3521, -0.01553, -0.4953, -0.8686, -0.01553, -0.4953, -0.8686, -0.01553, -0.4953, -0.8686, -0.01553, -0.4953, -0.8686, -0.01553, -0.4953, -0.8686, -0.01553, -0.4953, -0.8686, -0.01553, -0.4953, -0.8686, -0.01553, -0.4953, -0.8686, -0.01553, -0.4953, -0.8686, -0.01553, -0.4953, -0.8686, -0.01553, -0.4953, -0.8686, -0.5702, 0.8078, -0.1493, -0.5702, 0.8078, -0.1493, -0.5702, 0.8078, -0.1493, -0.9375, 0.3194, 0.138, -0.9375, 0.3194, 0.138, -0.9375, 0.3194, 0.138, -0.9375, 0.3194, 0.138, -0.9375, 0.3194, 0.138, -0.5647, 0.8252, 0.01108, -0.5647, 0.8252, 0.01108, -0.5647, 0.8252, 0.01108, -0.5647, 0.8252, 0.01108, -0.5647, 0.8252, 0.01108, 0.09703, 0.5181, 0.8498, 0.09703, 0.5181, 0.8498, 0.09703, 0.5181, 0.8498, 0.09703, 0.5181, 0.8498, 0.01553, 0.4954, 0.8686, 0.01553, 0.4954, 0.8686, 0.01553, 0.4954, 0.8686, 0.01553, 0.4953, 0.8686, 0.01553, 0.4953, 0.8686, 0.01553, 0.4953, 0.8686, 0.01553, 0.4953, 0.8686, 0.01553, 0.4953, 0.8686, 0.01553, 0.4953, 0.8686, -0.04584, -0.2352, 0.9709, -0.04584, -0.2352, 0.9709, -0.04584, -0.2352, 0.9709, -0.04584, -0.2352, 0.9709, -0.04584, -0.2352, 0.9709, -0.04584, -0.2352, 0.9709, -0.06904, 0.5104, 0.8571, -0.06904, 0.5104, 0.8571, -0.06904, 0.5104, 0.8571, -0.06904, 0.5104, 0.8571, 0.5491, -0.6277, 0.5518, 0.5491, -0.6277, 0.5518, 0.5491, -0.6277, 0.5518, 0.5491, -0.6277, 0.5518, 0.9128, 0.4044, 0.05651, 0.9128, 0.4044, 0.05651, 0.9128, 0.4044, 0.05651, 0.9128, 0.4044, 0.05651, 0.9128, 0.4044, 0.05651, 0.01553, 0.4953, 0.8686, 0.01553, 0.4953, 0.8686, 0.01553, 0.4953, 0.8686, 0.01553, 0.4953, 0.8686, 0.01553, 0.4953, 0.8686, 0.01553, 0.4953, 0.8686, 0.01553, 0.4953, 0.8686, -0.01553, -0.4953, -0.8686, -0.01553, -0.4953, -0.8686, -0.01553, -0.4953, -0.8686, -0.01553, -0.4953, -0.8686, -0.4388, -0.6731, 0.5953, -0.4388, -0.6731, 0.5953, -0.4388, -0.6731, 0.5953, -0.4388, -0.6731, 0.5953, -0.9251, 0.3124, 0.216, -0.9251, 0.3124, 0.216, -0.9251, 0.3124, 0.216, -0.9251, 0.3124, 0.216, -0.9251, 0.3124, 0.216, 0.1522, -0.2261, 0.9621, 0.1522, -0.2261, 0.9621, 0.1522, -0.2261, 0.9621, 0.1522, -0.2261, 0.9621, 0.1522, -0.2261, 0.9621, 0.1522, -0.2261, 0.9621, -0.5647, 0.8252, 0.01108, -0.5647, 0.8252, 0.01108, -0.5647, 0.8252, 0.01108, -0.01553, -0.4953, -0.8686, -0.01553, -0.4953, -0.8686, -0.01553, -0.4953, -0.8686, -0.01553, -0.4953, -0.8686, 0.2339, -0.2196, 0.9471, 0.2339, -0.2196, 0.9471, 0.2339, -0.2196, 0.9471, 0.2339, -0.2196, 0.9471, 0.01553, 0.4953, 0.8686, 0.01553, 0.4953, 0.8686, 0.01553, 0.4953, 0.8686, 0.01553, 0.4953, 0.8686, 0.01553, 0.4953, 0.8686, 0.01553, 0.4953, 0.8686, 0.01553, 0.4953, 0.8686, 0.01553, 0.4953, 0.8686, 0.01553, 0.4953, 0.8686, 0.01553, 0.4953, 0.8686, 0.01553, 0.4953, 0.8686, 0.01553, 0.4953, 0.8686, -0.01553, -0.4953, -0.8686, -0.01553, -0.4953, -0.8686, -0.01553, -0.4953, -0.8686, -0.01553, -0.4953, -0.8686, -0.01553, -0.4953, -0.8686, -0.01553, -0.4953, -0.8686, -0.01553, -0.4953, -0.8686, -0.01553, -0.4953, -0.8686, -0.6329, 0.1599, -0.7575, -0.6329, 0.1599, -0.7575, -0.6329, 0.1599, -0.7575, -0.6329, 0.1599, -0.7575, -0.6329, 0.1599, -0.7575, -0.5488, 0.8346, -0.04808, -0.5488, 0.8346, -0.04808, -0.5488, 0.8346, -0.04808, -0.5488, 0.8346, -0.04808, -0.5488, 0.8346, -0.04808, -0.5488, 0.8346, -0.04808, -0.5488, 0.8346, -0.04808, -0.9053, 0.3677, 0.2127, -0.9053, 0.3677, 0.2127, -0.9053, 0.3677, 0.2127, -0.9053, 0.3677, 0.2127, -0.9053, 0.3677, 0.2127, -0.9053, 0.3677, 0.2127, 0.06223, -0.8437, 0.5332, 0.06223, -0.8437, 0.5332, 0.06223, -0.8437, 0.5332, -0.7465, 0.6317, -0.2088, -0.7465, 0.6317, -0.2088, -0.7465, 0.6317, -0.2088, 0.0, 0.0, -1.0, 0.0, 0.0, -1.0, 0.0, 0.0, -1.0, -0.002285, -0.005517, 1.0, -0.002285, -0.005517, 1.0, -0.002285, -0.005517, 1.0, 0.3827, 0.9239, 0.0, 0.3827, 0.9239, 0.0, 0.3827, 0.9239, 0.0, 0.3827, 0.9239, 0.0, 0.0, 0.0, -1.0, 0.0, 0.0, -1.0, 0.0, 0.0, -1.0, -0.005939, -0.00246, 1.0, -0.005939, -0.00246, 1.0, -0.005939, -0.00246, 1.0, 0.9239, 0.3827, 0.0, 0.9239, 0.3827, 0.0, 0.9239, 0.3827, 0.0, 0.9239, 0.3827, 0.0, 0.0, 0.0, -1.0, 0.0, 0.0, -1.0, 0.0, 0.0, -1.0, -0.006664, 0.00276, 1.0, -0.006664, 0.00276, 1.0, -0.006664, 0.00276, 1.0, 0.9239, -0.3827, 0.0, 0.9239, -0.3827, 0.0, 0.9239, -0.3827, 0.0, 0.9239, -0.3827, 0.0, 0.0, 0.0, -1.0, 0.0, 0.0, -1.0, 0.0, 0.0, -1.0, -0.003022, 0.007296, 1.0, -0.003022, 0.007296, 1.0, -0.003022, 0.007296, 1.0, 0.3827, -0.9239, 0.0, 0.3827, -0.9239, 0.0, 0.3827, -0.9239, 0.0, 0.3827, -0.9239, 0.0, 0.0, 0.0, -1.0, 0.0, 0.0, -1.0, 0.0, 0.0, -1.0, 0.003024, 0.0073, 1.0, 0.003024, 0.0073, 1.0, 0.003024, 0.0073, 1.0, -0.3827, -0.9239, 0.0, -0.3827, -0.9239, 0.0, -0.3827, -0.9239, 0.0, -0.3827, -0.9239, 0.0, 0.0, 0.0, -1.0, 0.0, 0.0, -1.0, 0.0, 0.0, -1.0, 0.006673, 0.002764, 1.0, 0.006673, 0.002764, 1.0, 0.006673, 0.002764, 1.0, -0.9239, -0.3827, 0.0, -0.9239, -0.3827, 0.0, -0.9239, -0.3827, 0.0, -0.9239, -0.3827, 0.0, 0.0, 0.0, -1.0, 0.0, 0.0, -1.0, 0.0, 0.0, -1.0, 0.005946, -0.002463, 1.0, 0.005946, -0.002463, 1.0, 0.005946, -0.002463, 1.0, -0.9239, 0.3827, 0.0, -0.9239, 0.3827, 0.0, -0.9239, 0.3827, 0.0, -0.9239, 0.3827, 0.0, 0.0, 0.0, -1.0, 0.0, 0.0, -1.0, 0.0, 0.0, -1.0, 0.002286, -0.00552, 1.0, 0.002286, -0.00552, 1.0, 0.002286, -0.00552, 1.0, -0.3827, 0.9239, 0.0, -0.3827, 0.9239, 0.0, -0.3827, 0.9239, 0.0, -0.3827, 0.9239, 0.0])] * 3)])

# ---- objects
ob_object_3 = bpy.data.objects.new('Object_3', me_object_3)

# ---- transforms, parenting, visibility, modifiers, constraints
ob_object_3.location = (0.0, 0.0, 0.0)
ob_object_3.color = (0.8, 0.8, 0.8, 1.0)
ob_object_3.lineart.crease_threshold = 0.0

# ---- collection membership
col_collection.objects.link(ob_object_3)

# ---- scene / render settings (as saved in the file)
scene.frame_start = 1; scene.frame_end = 250; scene.frame_set(1)
scene.render.engine = 'BLENDER_EEVEE_NEXT'
scene.render.fps = 25
scene.render.motion_blur_shutter = 1.0
scene.cycles.use_denoising = False
scene.cycles.samples = 128
scene.cycles.sampling_pattern = 'TABULATED_SOBOL'
scene.cycles.use_adaptive_sampling = False
scene.cycles.use_light_tree = False
scene.view_settings.view_transform = 'Filmic'
bpy.context.view_layer.update()

# ---- added for rendering (the .blend has no active camera and no usable light): camera, sun
cam_auto = bpy.data.cameras.new('AutoCamera')
cam_auto.lens = 50.0
cam_auto.sensor_width = 36.0
cam_auto.clip_end = 1000.0
ob_auto_camera = bpy.data.objects.new('AutoCamera', cam_auto)
scene.collection.objects.link(ob_auto_camera)
ob_auto_camera.location = (13.85, -16.62, 15.4811)
ob_auto_camera.rotation_euler = (1.09748, -7.21219e-08, 0.694738)
scene.camera = ob_auto_camera
light_auto_sun = bpy.data.lights.new('AutoSun', 'SUN')
light_auto_sun.energy = 3.0
light_auto_sun.angle = 0.0523599
ob_auto_sun = bpy.data.objects.new('AutoSun', light_auto_sun)
scene.collection.objects.link(ob_auto_sun)
ob_auto_sun.rotation_euler = (0.872665, 0.174533, 0.523599)
bpy.context.view_layer.update()
